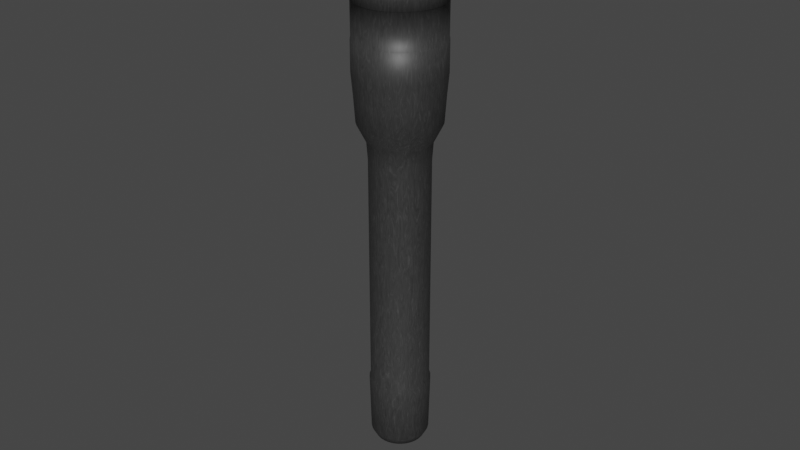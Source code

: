 # Source: Flashlight.blend  (saved by Blender 4.0.36; exported with 4.5.12 LTS)
import bpy
from mathutils import Matrix  # noqa: F401  (used for matrix-valued properties, if any)

bpy.ops.wm.read_factory_settings(use_empty=True)
scene = bpy.context.scene
scene.name = 'Scene'

# ---- collections
col_collection = bpy.data.collections.new('Collection'); scene.collection.children.link(col_collection)

# ---- images (referenced by path relative to the original .blend; pixels are not part of the script)
import os
ASSET_DIR = os.environ.get("B2B_ASSET_DIR", "")  # directory of the original .blend (textures are referenced by path, not embedded)
HERE = os.path.dirname(os.path.abspath(__file__))  # packed textures are extracted next to this script under _unpacked/

def load_image(name, relpath, width, height, colorspace="sRGB"):
    """Load a texture the original file referenced (path relative to the .blend, or extracted next to this script)."""
    p = next((c for c in (os.path.join(HERE, relpath), os.path.join(ASSET_DIR, relpath)) if relpath and os.path.exists(c)), "")
    if p:
        img = bpy.data.images.load(p, check_existing=True)
        img.name = name
    else:  # same state as the original file: an image datablock whose file is absent (Cycles renders it pink)
        img = bpy.data.images.new(name, width, height)
        img.source = "FILE"
        img.filepath = "//" + (relpath or name)
    img.colorspace_settings.name = colorspace
    return img
img_flashlight_texture = load_image('Flashlight Texture', 'Flashlight Texture.png', 1024, 1024, 'sRGB')

# ---- materials (node trees are filled in below, after node groups)
mat_flashlight_metal_material = bpy.data.materials.new('Flashlight Metal Material')
mat_flashlight_cone_material = bpy.data.materials.new('Flashlight Cone Material')

# ---- material node trees
mat_flashlight_metal_material.use_nodes = True; mat_flashlight_metal_material.node_tree.nodes.clear()
_N = mat_flashlight_metal_material.node_tree.nodes; _L = mat_flashlight_metal_material.node_tree.links
n0 = _N.new('ShaderNodeBsdfPrincipled'); n0.name = 'Principled BSDF'; n0.location = (10, 300)
n0.distribution = 'GGX'
n0.subsurface_method = 'RANDOM_WALK_SKIN'
n0.inputs[3].default_value = 1.45
n0.inputs[27].default_value = (0.0, 0.0, 0.0, 1.0)
n0.inputs[28].default_value = 1.0
n1 = _N.new('ShaderNodeOutputMaterial'); n1.name = 'Material Output'; n1.location = (300, 300)
n2 = _N.new('ShaderNodeTexNoise'); n2.name = 'Noise Texture'; n2.location = (-704, 222)
n2.inputs[2].default_value = 17.0
n2.inputs[3].default_value = 15.0
n2.inputs[4].default_value = 0.68
n2.inputs[8].default_value = 3.5
n3 = _N.new('ShaderNodeValToRGB'); n3.name = 'ColorRamp'; n3.location = (-396, 226)
while len(n3.color_ramp.elements) > 1: n3.color_ramp.elements.remove(n3.color_ramp.elements[-1])
n3.color_ramp.elements[0].position = 0.0; n3.color_ramp.elements[0].color = (0.0, 0.0, 0.0, 1.0)
_e = n3.color_ramp.elements.new(0.54); _e.color = (0.03779, 0.03779, 0.03779, 1.0)
_e = n3.color_ramp.elements.new(0.9055); _e.color = (0.1034, 0.1034, 0.1034, 1.0)
n4 = _N.new('ShaderNodeTexImage'); n4.name = 'Image Texture'; n4.location = (-522, -1)
n4.image = img_flashlight_texture
_L.new(n0.outputs[0], n1.inputs[0])
_L.new(n2.outputs[1], n3.inputs[0])
_L.new(n3.outputs[0], n0.inputs[0])
n1.is_active_output = True
mat_flashlight_cone_material.use_nodes = True; mat_flashlight_cone_material.node_tree.nodes.clear()
_N = mat_flashlight_cone_material.node_tree.nodes; _L = mat_flashlight_cone_material.node_tree.links
n0 = _N.new('ShaderNodeBsdfPrincipled'); n0.name = 'Principled BSDF'; n0.location = (10, 300)
n0.inputs[0].default_value = (0.8002, 0.5435, 0.0, 1.0)
n0.inputs[3].default_value = 1.45
n1 = _N.new('ShaderNodeOutputMaterial'); n1.name = 'Material Output'; n1.location = (300, 300)
_L.new(n0.outputs[0], n1.inputs[0])
n1.is_active_output = True

# ---- world
world_world = bpy.data.worlds.new('World'); scene.world = world_world
world_world.use_nodes = True; world_world.node_tree.nodes.clear()
_N = world_world.node_tree.nodes; _L = world_world.node_tree.links
n0 = _N.new('ShaderNodeOutputWorld'); n0.name = 'World Output'; n0.location = (300, 300)
n1 = _N.new('ShaderNodeBackground'); n1.name = 'Background'; n1.location = (10, 300)
n1.inputs[0].default_value = (0.05088, 0.05088, 0.05088, 1.0)
_L.new(n1.outputs[0], n0.inputs[0])
n0.is_active_output = True
world_world.color = (0.05088, 0.05088, 0.05088)
world_world.use_sun_shadow = False
world_world.sun_shadow_jitter_overblur = 0.0

# ---- meshes
me_cylinder = bpy.data.meshes.new('Cylinder')
me_cylinder.from_pydata([(-9.498e-09, 0.009076, -0.03619), (-9.506e-09, 0.00954, 0.06196), (0.001771, 0.008901, -0.03619), (0.001861, 0.009357, 0.06196), (0.003473, 0.008385, -0.03619), (0.003651, 0.008814, 0.06196), (0.005042, 0.007546, -0.03619), (0.0053, 0.007932, 0.06196), (0.006417, 0.006417, -0.03619), (0.006746, 0.006746, 0.06196), (0.007546, 0.005042, -0.03619), (0.007932, 0.0053, 0.06196), (0.008385, 0.003473, -0.03619), (0.008814, 0.003651, 0.06196), (0.008901, 0.001771, -0.03619), (0.009357, 0.001861, 0.06196), (0.009076, -6.906e-10, -0.03619), (0.00954, -7.081e-10, 0.06196), (0.008901, -0.001771, -0.03619), (0.009357, -0.001861, 0.06196), (0.008385, -0.003473, -0.03619), (0.008814, -0.003651, 0.06196), (0.007546, -0.005042, -0.03619), (0.007932, -0.0053, 0.06196), (0.006417, -0.006417, -0.03619), (0.006746, -0.006746, 0.06196), (0.005042, -0.007546, -0.03619), (0.0053, -0.007932, 0.06196), (0.003473, -0.008385, -0.03619), (0.003651, -0.008814, 0.06196), (0.001771, -0.008901, -0.03619), (0.001861, -0.009357, 0.06196), (-1.029e-08, -0.009076, -0.03619), (-1.034e-08, -0.00954, 0.06196), (-0.001771, -0.008901, -0.03619), (-0.001861, -0.009357, 0.06196), (-0.003473, -0.008385, -0.03619), (-0.003651, -0.008814, 0.06196), (-0.005042, -0.007546, -0.03619), (-0.0053, -0.007932, 0.06196), (-0.006417, -0.006417, -0.03619), (-0.006746, -0.006746, 0.06196), (-0.007546, -0.005042, -0.03619), (-0.007932, -0.0053, 0.06196), (-0.008385, -0.003473, -0.03619), (-0.008814, -0.003651, 0.06196), (-0.008901, -0.001771, -0.03619), (-0.009357, -0.001861, 0.06196), (-0.009076, -1.856e-10, -0.03619), (-0.00954, -1.773e-10, 0.06196), (-0.008901, 0.001771, -0.03619), (-0.009357, 0.001861, 0.06196), (-0.008385, 0.003473, -0.03619), (-0.008814, 0.003651, 0.06196), (-0.007546, 0.005042, -0.03619), (-0.007932, 0.0053, 0.06196), (-0.006417, 0.006417, -0.03619), (-0.006746, 0.006746, 0.06196), (-0.005042, 0.007546, -0.03619), (-0.0053, 0.007932, 0.06196), (-0.003473, 0.008385, -0.03619), (-0.003651, 0.008814, 0.06196), (-0.001771, 0.008901, -0.03619), (-0.001861, 0.009357, 0.06196), (-1.031e-08, 0.01244, 0.06775), (0.002427, 0.0122, 0.06775), (0.004761, 0.0115, 0.06775), (0.006913, 0.01035, 0.06775), (0.008798, 0.008798, 0.06775), (0.01035, 0.006913, 0.06775), (0.0115, 0.004762, 0.06775), (0.0122, 0.002427, 0.06775), (0.01244, -8.172e-10, 0.06775), (0.0122, -0.002427, 0.06775), (0.0115, -0.004762, 0.06775), (0.01035, -0.006913, 0.06775), (0.008798, -0.008798, 0.06775), (0.006913, -0.01035, 0.06775), (0.004761, -0.0115, 0.06775), (0.002427, -0.0122, 0.06775), (-1.14e-08, -0.01244, 0.06775), (-0.002427, -0.0122, 0.06775), (-0.004762, -0.0115, 0.06775), (-0.006913, -0.01035, 0.06775), (-0.008798, -0.008798, 0.06775), (-0.01035, -0.006913, 0.06775), (-0.0115, -0.004762, 0.06775), (-0.0122, -0.002427, 0.06775), (-0.01244, -1.25e-10, 0.06775), (-0.0122, 0.002427, 0.06775), (-0.0115, 0.004762, 0.06775), (-0.01035, 0.006913, 0.06775), (-0.008798, 0.008798, 0.06775), (-0.006913, 0.01035, 0.06775), (-0.004762, 0.0115, 0.06775), (-0.002427, 0.0122, 0.06775), (-1.439e-08, 0.013, 0.07592), (0.002537, 0.01275, 0.07592), (0.004976, 0.01201, 0.07592), (0.007224, 0.01081, 0.07592), (0.009194, 0.009194, 0.07592), (0.01081, 0.007224, 0.07592), (0.01201, 0.004976, 0.07592), (0.01275, 0.002537, 0.07592), (0.013, -8.435e-10, 0.07592), (0.01275, -0.002537, 0.07592), (0.01201, -0.004976, 0.07592), (0.01081, -0.007224, 0.07592), (0.009194, -0.009194, 0.07592), (0.007224, -0.01081, 0.07592), (0.004976, -0.01201, 0.07592), (0.002537, -0.01275, 0.07592), (-1.553e-08, -0.013, 0.07592), (-0.002537, -0.01275, 0.07592), (-0.004976, -0.01201, 0.07592), (-0.007224, -0.01081, 0.07592), (-0.009194, -0.009194, 0.07592), (-0.01081, -0.007224, 0.07592), (-0.01201, -0.004976, 0.07592), (-0.01275, -0.002537, 0.07592), (-0.013, -1.201e-10, 0.07592), (-0.01275, 0.002537, 0.07592), (-0.01201, 0.004976, 0.07592), (-0.01081, 0.007224, 0.07592), (-0.009194, 0.009194, 0.07592), (-0.007224, 0.01081, 0.07592), (-0.004976, 0.01201, 0.07592), (-0.002537, 0.01275, 0.07592), (-1.674e-08, 0.01359, 0.08257), (0.002651, 0.01333, 0.08257), (0.005201, 0.01256, 0.08257), (0.00755, 0.0113, 0.08257), (0.009609, 0.009609, 0.08257), (0.0113, 0.00755, 0.08257), (0.01256, 0.005201, 0.08257), (0.01333, 0.002651, 0.08257), (0.01359, -8.54e-10, 0.08257), (0.01333, -0.002651, 0.08257), (0.01256, -0.005201, 0.08257), (0.0113, -0.00755, 0.08257), (0.009609, -0.009609, 0.08257), (0.00755, -0.0113, 0.08257), (0.005201, -0.01256, 0.08257), (0.002651, -0.01333, 0.08257), (-1.793e-08, -0.01359, 0.08257), (-0.002651, -0.01333, 0.08257), (-0.005201, -0.01256, 0.08257), (-0.00755, -0.0113, 0.08257), (-0.009609, -0.009609, 0.08257), (-0.0113, -0.00755, 0.08257), (-0.01256, -0.005201, 0.08257), (-0.01333, -0.002651, 0.08257), (-0.01359, -9.791e-11, 0.08257), (-0.01333, 0.002651, 0.08257), (-0.01256, 0.005201, 0.08257), (-0.0113, 0.00755, 0.08257), (-0.009609, 0.009609, 0.08257), (-0.00755, 0.0113, 0.08257), (-0.005201, 0.01256, 0.08257), (-0.002651, 0.01333, 0.08257), (-1.702e-08, 0.01359, 0.09188), (0.002651, 0.01333, 0.09188), (0.005201, 0.01256, 0.09188), (0.00755, 0.0113, 0.09188), (0.009609, 0.009609, 0.09188), (0.0113, 0.00755, 0.09188), (0.01256, 0.005201, 0.09188), (0.01333, 0.002651, 0.09188), (0.01359, -8.54e-10, 0.09188), (0.01333, -0.002651, 0.09188), (0.01256, -0.005201, 0.09188), (0.0113, -0.00755, 0.09188), (0.009609, -0.009609, 0.09188), (0.00755, -0.0113, 0.09188), (0.005201, -0.01256, 0.09188), (0.002651, -0.01333, 0.09188), (-1.82e-08, -0.01359, 0.09188), (-0.002651, -0.01333, 0.09188), (-0.005201, -0.01256, 0.09188), (-0.00755, -0.0113, 0.09188), (-0.009609, -0.009609, 0.09188), (-0.0113, -0.00755, 0.09188), (-0.01256, -0.005201, 0.09188), (-0.01333, -0.002651, 0.09188), (-0.01359, -9.791e-11, 0.09188), (-0.01333, 0.002651, 0.09188), (-0.01256, 0.005201, 0.09188), (-0.0113, 0.00755, 0.09188), (-0.009609, 0.009609, 0.09188), (-0.00755, 0.0113, 0.09188), (-0.005201, 0.01256, 0.09188), (-0.002651, 0.01333, 0.09188), (-1.456e-08, 0.01359, 0.1028), (0.002651, 0.01333, 0.1028), (0.005201, 0.01256, 0.1028), (0.00755, 0.0113, 0.1028), (0.009609, 0.009609, 0.1028), (0.0113, 0.00755, 0.1028), (0.01256, 0.005201, 0.1028), (0.01333, 0.002651, 0.1028), (0.01359, -8.54e-10, 0.1028), (0.01333, -0.002651, 0.1028), (0.01256, -0.005201, 0.1028), (0.0113, -0.00755, 0.1028), (0.009609, -0.009609, 0.1028), (0.00755, -0.0113, 0.1028), (0.005201, -0.01256, 0.1028), (0.002651, -0.01333, 0.1028), (-1.575e-08, -0.01359, 0.1028), (-0.002651, -0.01333, 0.1028), (-0.005201, -0.01256, 0.1028), (-0.00755, -0.0113, 0.1028), (-0.009609, -0.009609, 0.1028), (-0.0113, -0.00755, 0.1028), (-0.01256, -0.005201, 0.1028), (-0.01333, -0.002651, 0.1028), (-0.01359, -9.791e-11, 0.1028), (-0.01333, 0.002651, 0.1028), (-0.01256, 0.005201, 0.1028), (-0.0113, 0.00755, 0.1028), (-0.009609, 0.009609, 0.1028), (-0.00755, 0.0113, 0.1028), (-0.005201, 0.01256, 0.1028), (-0.002651, 0.01333, 0.1028), (-1.508e-08, 0.01359, 0.1114), (0.002651, 0.01333, 0.1114), (0.005201, 0.01256, 0.1114), (0.00755, 0.0113, 0.1114), (0.009609, 0.009609, 0.1114), (0.0113, 0.00755, 0.1114), (0.01256, 0.005201, 0.1114), (0.01333, 0.002651, 0.1114), (0.01359, -8.54e-10, 0.1114), (0.01333, -0.002651, 0.1114), (0.01256, -0.005201, 0.1114), (0.0113, -0.00755, 0.1114), (0.009609, -0.009609, 0.1114), (0.00755, -0.0113, 0.1114), (0.005201, -0.01256, 0.1114), (0.002651, -0.01333, 0.1114), (-1.626e-08, -0.01359, 0.1114), (-0.002651, -0.01333, 0.1114), (-0.005201, -0.01256, 0.1114), (-0.00755, -0.0113, 0.1114), (-0.009609, -0.009609, 0.1114), (-0.0113, -0.00755, 0.1114), (-0.01256, -0.005201, 0.1114), (-0.01333, -0.002651, 0.1114), (-0.01359, -9.791e-11, 0.1114), (-0.01333, 0.002651, 0.1114), (-0.01256, 0.005201, 0.1114), (-0.0113, 0.00755, 0.1114), (-0.009609, 0.009609, 0.1114), (-0.00755, 0.0113, 0.1114), (-0.005201, 0.01256, 0.1114), (-0.002651, 0.01333, 0.1114), (0.00262, 0.01317, 0.09194), (-1.701e-08, 0.01343, 0.09194), (0.005139, 0.01241, 0.09194), (0.007461, 0.01117, 0.09194), (0.009496, 0.009496, 0.09194), (0.01117, 0.007461, 0.09194), (0.01241, 0.005139, 0.09194), (0.01317, 0.00262, 0.09194), (0.01343, -8.497e-10, 0.09194), (0.01317, -0.00262, 0.09194), (0.01241, -0.005139, 0.09194), (0.01117, -0.007461, 0.09194), (0.009496, -0.009496, 0.09194), (0.007461, -0.01117, 0.09194), (0.005139, -0.01241, 0.09194), (0.00262, -0.01317, 0.09194), (-1.818e-08, -0.01343, 0.09194), (-0.00262, -0.01317, 0.09194), (-0.005139, -0.01241, 0.09194), (-0.007461, -0.01117, 0.09194), (-0.009496, -0.009496, 0.09194), (-0.01117, -0.007461, 0.09194), (-0.01241, -0.005139, 0.09194), (-0.01317, -0.00262, 0.09194), (-0.01343, -1.026e-10, 0.09194), (-0.01317, 0.00262, 0.09194), (-0.01241, 0.005139, 0.09194), (-0.01117, 0.007461, 0.09194), (-0.009496, 0.009496, 0.09194), (-0.007461, 0.01117, 0.09194), (-0.005139, 0.01241, 0.09194), (-0.00262, 0.01317, 0.09194), (0.00262, 0.01317, 0.1027), (-1.458e-08, 0.01343, 0.1027), (0.005139, 0.01241, 0.1027), (0.007461, 0.01117, 0.1027), (0.009496, 0.009496, 0.1027), (0.01117, 0.007461, 0.1027), (0.01241, 0.005139, 0.1027), (0.01317, 0.00262, 0.1027), (0.01343, -8.497e-10, 0.1027), (0.01317, -0.00262, 0.1027), (0.01241, -0.005139, 0.1027), (0.01117, -0.007461, 0.1027), (0.009496, -0.009496, 0.1027), (0.007461, -0.01117, 0.1027), (0.005139, -0.01241, 0.1027), (0.00262, -0.01317, 0.1027), (-1.576e-08, -0.01343, 0.1027), (-0.00262, -0.01317, 0.1027), (-0.005139, -0.01241, 0.1027), (-0.007461, -0.01117, 0.1027), (-0.009496, -0.009496, 0.1027), (-0.01117, -0.007461, 0.1027), (-0.01241, -0.005139, 0.1027), (-0.01317, -0.00262, 0.1027), (-0.01343, -1.026e-10, 0.1027), (-0.01317, 0.00262, 0.1027), (-0.01241, 0.005139, 0.1027), (-0.01117, 0.007461, 0.1027), (-0.009496, 0.009496, 0.1027), (-0.007461, 0.01117, 0.1027), (-0.005139, 0.01241, 0.1027), (-0.00262, 0.01317, 0.1027), (-9.506e-09, 0.00954, -0.01748), (0.001861, 0.009357, -0.01748), (0.003651, 0.008814, -0.01748), (0.0053, 0.007932, -0.01748), (0.006746, 0.006746, -0.01748), (0.007932, 0.0053, -0.01748), (0.008814, 0.003651, -0.01748), (0.009357, 0.001861, -0.01748), (0.00954, -7.081e-10, -0.01748), (0.009357, -0.001861, -0.01748), (0.008814, -0.003651, -0.01748), (0.007932, -0.0053, -0.01748), (0.006746, -0.006746, -0.01748), (0.0053, -0.007932, -0.01748), (0.003651, -0.008814, -0.01748), (0.001861, -0.009357, -0.01748), (-1.034e-08, -0.00954, -0.01748), (-0.001861, -0.009357, -0.01748), (-0.003651, -0.008814, -0.01748), (-0.0053, -0.007932, -0.01748), (-0.006746, -0.006746, -0.01748), (-0.007932, -0.0053, -0.01748), (-0.008814, -0.003651, -0.01748), (-0.009357, -0.001861, -0.01748), (-0.00954, -1.773e-10, -0.01748), (-0.009357, 0.001861, -0.01748), (-0.008814, 0.003651, -0.01748), (-0.007932, 0.0053, -0.01748), (-0.006746, 0.006746, -0.01748), (-0.0053, 0.007932, -0.01748), (-0.003651, 0.008814, -0.01748), (-0.001861, 0.009357, -0.01748), (-9.597e-09, 0.007752, -0.03862), (0.001512, 0.007603, -0.03862), (0.002967, 0.007162, -0.03862), (0.004307, 0.006446, -0.03862), (0.005482, 0.005482, -0.03862), (0.006446, 0.004307, -0.03862), (0.007162, 0.002967, -0.03862), (0.007603, 0.001512, -0.03862), (0.007752, -5.836e-10, -0.03862), (0.007603, -0.001512, -0.03862), (0.007162, -0.002967, -0.03862), (0.006446, -0.004307, -0.03862), (0.005482, -0.005482, -0.03862), (0.004307, -0.006446, -0.03862), (0.002967, -0.007162, -0.03862), (0.001512, -0.007603, -0.03862), (-1.027e-08, -0.007752, -0.03862), (-0.001512, -0.007603, -0.03862), (-0.002967, -0.007162, -0.03862), (-0.004307, -0.006446, -0.03862), (-0.005482, -0.005482, -0.03862), (-0.006446, -0.004307, -0.03862), (-0.007162, -0.002967, -0.03862), (-0.007603, -0.001512, -0.03862), (-0.007752, -1.523e-10, -0.03862), (-0.007603, 0.001512, -0.03862), (-0.007162, 0.002967, -0.03862), (-0.006446, 0.004307, -0.03862), (-0.005482, 0.005482, -0.03862), (-0.004307, 0.006446, -0.03862), (-0.002967, 0.007162, -0.03862), (-0.001512, 0.007603, -0.03862), (-9.599e-09, 0.004999, -0.04023), (0.0009752, 0.004903, -0.04023), (0.001913, 0.004618, -0.04023), (0.002777, 0.004156, -0.04023), (0.003535, 0.003535, -0.04023), (0.004156, 0.002777, -0.04023), (0.004618, 0.001913, -0.04023), (0.004903, 0.0009752, -0.04023), (0.004999, -4.379e-10, -0.04023), (0.004903, -0.0009752, -0.04023), (0.004618, -0.001913, -0.04023), (0.004156, -0.002777, -0.04023), (0.003535, -0.003535, -0.04023), (0.002777, -0.004156, -0.04023), (0.001913, -0.004618, -0.04023), (0.0009752, -0.004903, -0.04023), (-1.004e-08, -0.004999, -0.04023), (-0.0009752, -0.004903, -0.04023), (-0.001913, -0.004618, -0.04023), (-0.002777, -0.004156, -0.04023), (-0.003535, -0.003535, -0.04023), (-0.004156, -0.002777, -0.04023), (-0.004618, -0.001913, -0.04023), (-0.004903, -0.0009752, -0.04023), (-0.004999, -1.598e-10, -0.04023), (-0.004903, 0.0009752, -0.04023), (-0.004618, 0.001913, -0.04023), (-0.004156, 0.002777, -0.04023), (-0.003535, 0.003535, -0.04023), (-0.002777, 0.004156, -0.04023), (-0.001913, 0.004618, -0.04023), (-0.0009752, 0.004903, -0.04023), (-9.048e-09, 0.002399, -0.041), (0.000468, 0.002353, -0.041), (0.000918, 0.002216, -0.041), (0.001333, 0.001995, -0.041), (0.001696, 0.001696, -0.041), (0.001995, 0.001333, -0.041), (0.002216, 0.000918, -0.041), (0.002353, 0.000468, -0.041), (0.002399, -2.48e-10, -0.041), (0.002353, -0.000468, -0.041), (0.002216, -0.000918, -0.041), (0.001995, -0.001333, -0.041), (0.001696, -0.001696, -0.041), (0.001333, -0.001995, -0.041), (0.000918, -0.002216, -0.041), (0.000468, -0.002353, -0.041), (-9.258e-09, -0.002399, -0.041), (-0.000468, -0.002353, -0.041), (-0.000918, -0.002216, -0.041), (-0.001333, -0.001995, -0.041), (-0.001696, -0.001696, -0.041), (-0.001995, -0.001333, -0.041), (-0.002216, -0.000918, -0.041), (-0.002353, -0.000468, -0.041), (-0.002399, -1.145e-10, -0.041), (-0.002353, 0.000468, -0.041), (-0.002216, 0.000918, -0.041), (-0.001995, 0.001333, -0.041), (-0.001696, 0.001696, -0.041), (-0.001333, 0.001995, -0.041), (-0.000918, 0.002216, -0.041), (-0.000468, 0.002353, -0.041), (0.001783, 0.008966, 0.05645), (-9.503e-09, 0.009141, 0.05645), (-9.503e-09, 0.009141, -0.01638), (0.003498, 0.008445, 0.05645), (0.005079, 0.007601, 0.05645), (0.006464, 0.006464, 0.05645), (0.007601, 0.005079, 0.05645), (0.008445, 0.003498, 0.05645), (0.008966, 0.001783, 0.05645), (0.009141, -6.967e-10, 0.05645), (0.008966, -0.001783, 0.05645), (0.008445, -0.003498, 0.05645), (0.007601, -0.005079, 0.05645), (0.006464, -0.006464, 0.05645), (0.005079, -0.007601, 0.05645), (0.003498, -0.008445, 0.05645), (0.001783, -0.008966, 0.05645), (-1.03e-08, -0.009141, 0.05645), (-0.001783, -0.008966, 0.05645), (-0.003498, -0.008445, 0.05645), (-0.005079, -0.007601, 0.05645), (-0.006464, -0.006464, 0.05645), (-0.007601, -0.005079, 0.05645), (-0.008445, -0.003498, 0.05645), (-0.008966, -0.001783, 0.05645), (-0.009141, -1.881e-10, 0.05645), (-0.008966, 0.001783, 0.05645), (-0.008445, 0.003498, 0.05645), (-0.007601, 0.005079, 0.05645), (-0.006464, 0.006464, 0.05645), (-0.005079, 0.007601, 0.05645), (-0.003498, 0.008445, 0.05645), (-0.001783, 0.008966, 0.05645), (0.001783, 0.008966, -0.01638), (0.003498, 0.008445, -0.01638), (0.005079, 0.007601, -0.01638), (0.006464, 0.006464, -0.01638), (0.007601, 0.005079, -0.01638), (0.008445, 0.003498, -0.01638), (0.008966, 0.001783, -0.01638), (0.009141, -6.967e-10, -0.01638), (0.008966, -0.001783, -0.01638), (0.008445, -0.003498, -0.01638), (0.007601, -0.005079, -0.01638), (0.006464, -0.006464, -0.01638), (0.005079, -0.007601, -0.01638), (0.003498, -0.008445, -0.01638), (0.001783, -0.008966, -0.01638), (-1.03e-08, -0.009141, -0.01638), (-0.001783, -0.008966, -0.01638), (-0.003498, -0.008445, -0.01638), (-0.005079, -0.007601, -0.01638), (-0.006464, -0.006464, -0.01638), (-0.007601, -0.005079, -0.01638), (-0.008445, -0.003498, -0.01638), (-0.008966, -0.001783, -0.01638), (-0.009141, -1.881e-10, -0.01638), (-0.008966, 0.001783, -0.01638), (-0.008445, 0.003498, -0.01638), (-0.007601, 0.005079, -0.01638), (-0.006464, 0.006464, -0.01638), (-0.005079, 0.007601, -0.01638), (-0.003498, 0.008445, -0.01638), (-0.001783, 0.008966, -0.01638), (0.002463, 0.01238, 0.1114), (-1.507e-08, 0.01262, 0.1114), (0.004831, 0.01166, 0.1114), (0.007014, 0.0105, 0.1114), (0.008927, 0.008927, 0.1114), (0.0105, 0.007014, 0.1114), (0.01166, 0.004831, 0.1114), (0.01238, 0.002463, 0.1114), (0.01262, -8.264e-10, 0.1114), (0.01238, -0.002463, 0.1114), (0.01166, -0.004831, 0.1114), (0.0105, -0.007014, 0.1114), (0.008927, -0.008927, 0.1114), (0.007014, -0.0105, 0.1114), (0.004831, -0.01166, 0.1114), (0.002463, -0.01238, 0.1114), (-1.617e-08, -0.01262, 0.1114), (-0.002463, -0.01238, 0.1114), (-0.004831, -0.01166, 0.1114), (-0.007014, -0.0105, 0.1114), (-0.008927, -0.008927, 0.1114), (-0.0105, -0.007014, 0.1114), (-0.01166, -0.004831, 0.1114), (-0.01238, -0.002463, 0.1114), (-0.01262, -1.24e-10, 0.1114), (-0.01238, 0.002463, 0.1114), (-0.01166, 0.004831, 0.1114), (-0.0105, 0.007014, 0.1114), (-0.008927, 0.008927, 0.1114), (-0.007014, 0.0105, 0.1114), (-0.004831, 0.01166, 0.1114), (-0.002463, 0.01238, 0.1114), (0.002463, 0.01238, 0.09993), (-1.586e-08, 0.01262, 0.09993), (0.004831, 0.01166, 0.09993), (0.007014, 0.0105, 0.09993), (0.008927, 0.008927, 0.09993), (0.0105, 0.007014, 0.09993), (0.01166, 0.004831, 0.09993), (0.01238, 0.002463, 0.09993), (0.01262, -8.264e-10, 0.09993), (0.01238, -0.002463, 0.09993), (0.01166, -0.004831, 0.09993), (0.0105, -0.007014, 0.09993), (0.008927, -0.008927, 0.09993), (0.007014, -0.0105, 0.09993), (0.004831, -0.01166, 0.09993), (0.002463, -0.01238, 0.09993), (-1.697e-08, -0.01262, 0.09993), (-0.002463, -0.01238, 0.09993), (-0.004831, -0.01166, 0.09993), (-0.007014, -0.0105, 0.09993), (-0.008927, -0.008927, 0.09993), (-0.0105, -0.007014, 0.09993), (-0.01166, -0.004831, 0.09993), (-0.01238, -0.002463, 0.09993), (-0.01262, -1.24e-10, 0.09993), (-0.01238, 0.002463, 0.09993), (-0.01166, 0.004831, 0.09993), (-0.0105, 0.007014, 0.09993), (-0.008927, 0.008927, 0.09993), (-0.007014, 0.0105, 0.09993), (-0.004831, 0.01166, 0.09993), (-0.002463, 0.01238, 0.09993)], [], [(330, 329, 489, 490), (39, 41, 469, 468), (331, 330, 490, 491), (21, 23, 460, 459), (3, 5, 451, 448), (332, 331, 491, 492), (55, 57, 477, 476), (333, 332, 492, 493), (37, 39, 468, 467), (334, 333, 493, 494), (19, 21, 459, 458), (335, 334, 494, 495), (53, 55, 476, 475), (336, 335, 495, 496), (1, 3, 448, 449), (35, 37, 467, 466), (337, 336, 496, 497), (17, 19, 458, 457), (338, 337, 497, 498), (51, 53, 475, 474), (339, 338, 498, 499), (33, 35, 466, 465), (340, 339, 499, 500), (15, 17, 457, 456), (341, 340, 500, 501), (49, 51, 474, 473), (342, 341, 501, 502), (31, 33, 465, 464), (343, 342, 502, 503), (13, 15, 456, 455), (29, 27, 77, 78), (344, 343, 503, 504), (47, 49, 473, 472), (8, 10, 357, 356), (77, 76, 108, 109), (47, 45, 86, 87), (3, 1, 64, 65), (1, 63, 95, 64), (21, 19, 73, 74), (39, 37, 82, 83), (57, 55, 91, 92), (13, 11, 69, 70), (31, 29, 78, 79), (49, 47, 87, 88), (5, 3, 65, 66), (23, 21, 74, 75), (41, 39, 83, 84), (59, 57, 92, 93), (15, 13, 70, 71), (33, 31, 79, 80), (51, 49, 88, 89), (7, 5, 66, 67), (25, 23, 75, 76), (43, 41, 84, 85), (61, 59, 93, 94), (17, 15, 71, 72), (35, 33, 80, 81), (53, 51, 89, 90), (9, 7, 67, 68), (27, 25, 76, 77), (45, 43, 85, 86), (63, 61, 94, 95), (19, 17, 72, 73), (37, 35, 81, 82), (55, 53, 90, 91), (11, 9, 68, 69), (112, 111, 143, 144), (91, 90, 122, 123), (78, 77, 109, 110), (65, 64, 96, 97), (92, 91, 123, 124), (79, 78, 110, 111), (66, 65, 97, 98), (93, 92, 124, 125), (80, 79, 111, 112), (67, 66, 98, 99), (94, 93, 125, 126), (81, 80, 112, 113), (68, 67, 99, 100), (95, 94, 126, 127), (82, 81, 113, 114), (69, 68, 100, 101), (64, 95, 127, 96), (83, 82, 114, 115), (70, 69, 101, 102), (84, 83, 115, 116), (71, 70, 102, 103), (85, 84, 116, 117), (72, 71, 103, 104), (86, 85, 117, 118), (73, 72, 104, 105), (87, 86, 118, 119), (74, 73, 105, 106), (88, 87, 119, 120), (75, 74, 106, 107), (89, 88, 120, 121), (76, 75, 107, 108), (90, 89, 121, 122), (147, 146, 178, 179), (99, 98, 130, 131), (126, 125, 157, 158), (113, 112, 144, 145), (100, 99, 131, 132), (127, 126, 158, 159), (114, 113, 145, 146), (101, 100, 132, 133), (96, 127, 159, 128), (115, 114, 146, 147), (102, 101, 133, 134), (116, 115, 147, 148), (103, 102, 134, 135), (117, 116, 148, 149), (104, 103, 135, 136), (118, 117, 149, 150), (105, 104, 136, 137), (119, 118, 150, 151), (106, 105, 137, 138), (120, 119, 151, 152), (107, 106, 138, 139), (121, 120, 152, 153), (108, 107, 139, 140), (122, 121, 153, 154), (109, 108, 140, 141), (123, 122, 154, 155), (110, 109, 141, 142), (97, 96, 128, 129), (124, 123, 155, 156), (111, 110, 142, 143), (98, 97, 129, 130), (125, 124, 156, 157), (220, 221, 317, 316), (134, 133, 165, 166), (148, 147, 179, 180), (135, 134, 166, 167), (149, 148, 180, 181), (136, 135, 167, 168), (150, 149, 181, 182), (137, 136, 168, 169), (151, 150, 182, 183), (138, 137, 169, 170), (152, 151, 183, 184), (139, 138, 170, 171), (153, 152, 184, 185), (140, 139, 171, 172), (154, 153, 185, 186), (141, 140, 172, 173), (155, 154, 186, 187), (142, 141, 173, 174), (129, 128, 160, 161), (156, 155, 187, 188), (143, 142, 174, 175), (130, 129, 161, 162), (157, 156, 188, 189), (144, 143, 175, 176), (131, 130, 162, 163), (158, 157, 189, 190), (145, 144, 176, 177), (132, 131, 163, 164), (159, 158, 190, 191), (146, 145, 177, 178), (133, 132, 164, 165), (128, 159, 191, 160), (217, 216, 248, 249), (174, 173, 269, 270), (193, 194, 290, 288), (219, 220, 316, 315), (173, 172, 268, 269), (192, 193, 288, 289), (218, 219, 315, 314), (172, 171, 267, 268), (217, 218, 314, 313), (171, 170, 266, 267), (216, 217, 313, 312), (170, 169, 265, 266), (215, 216, 312, 311), (169, 168, 264, 265), (214, 215, 311, 310), (168, 167, 263, 264), (213, 214, 310, 309), (167, 166, 262, 263), (212, 213, 309, 308), (166, 165, 261, 262), (160, 191, 287, 257), (211, 212, 308, 307), (165, 164, 260, 261), (191, 190, 286, 287), (210, 211, 307, 306), (164, 163, 259, 260), (190, 189, 285, 286), (209, 210, 306, 305), (163, 162, 258, 259), (189, 188, 284, 285), (208, 209, 305, 304), (162, 161, 256, 258), (237, 236, 524, 525), (204, 203, 235, 236), (218, 217, 249, 250), (205, 204, 236, 237), (219, 218, 250, 251), (206, 205, 237, 238), (193, 192, 224, 225), (220, 219, 251, 252), (207, 206, 238, 239), (194, 193, 225, 226), (221, 220, 252, 253), (208, 207, 239, 240), (195, 194, 226, 227), (222, 221, 253, 254), (209, 208, 240, 241), (196, 195, 227, 228), (223, 222, 254, 255), (210, 209, 241, 242), (197, 196, 228, 229), (192, 223, 255, 224), (211, 210, 242, 243), (198, 197, 229, 230), (212, 211, 243, 244), (199, 198, 230, 231), (213, 212, 244, 245), (200, 199, 231, 232), (214, 213, 245, 246), (201, 200, 232, 233), (215, 214, 246, 247), (202, 201, 233, 234), (216, 215, 247, 248), (203, 202, 234, 235), (278, 277, 309, 310), (265, 264, 296, 297), (279, 278, 310, 311), (266, 265, 297, 298), (280, 279, 311, 312), (267, 266, 298, 299), (281, 280, 312, 313), (268, 267, 299, 300), (282, 281, 313, 314), (269, 268, 300, 301), (283, 282, 314, 315), (270, 269, 301, 302), (256, 257, 289, 288), (284, 283, 315, 316), (271, 270, 302, 303), (258, 256, 288, 290), (285, 284, 316, 317), (272, 271, 303, 304), (259, 258, 290, 291), (286, 285, 317, 318), (273, 272, 304, 305), (260, 259, 291, 292), (287, 286, 318, 319), (274, 273, 305, 306), (261, 260, 292, 293), (257, 287, 319, 289), (275, 274, 306, 307), (262, 261, 293, 294), (276, 275, 307, 308), (263, 262, 294, 295), (277, 276, 308, 309), (264, 263, 295, 296), (194, 195, 291, 290), (175, 174, 270, 271), (221, 222, 318, 317), (195, 196, 292, 291), (176, 175, 271, 272), (222, 223, 319, 318), (196, 197, 293, 292), (177, 176, 272, 273), (223, 192, 289, 319), (197, 198, 294, 293), (178, 177, 273, 274), (198, 199, 295, 294), (179, 178, 274, 275), (199, 200, 296, 295), (180, 179, 275, 276), (200, 201, 297, 296), (181, 180, 276, 277), (201, 202, 298, 297), (182, 181, 277, 278), (202, 203, 299, 298), (183, 182, 278, 279), (203, 204, 300, 299), (184, 183, 279, 280), (204, 205, 301, 300), (185, 184, 280, 281), (205, 206, 302, 301), (186, 185, 281, 282), (206, 207, 303, 302), (187, 186, 282, 283), (161, 160, 257, 256), (207, 208, 304, 303), (188, 187, 283, 284), (62, 351, 320, 0), (60, 350, 351, 62), (58, 349, 350, 60), (56, 348, 349, 58), (54, 347, 348, 56), (52, 346, 347, 54), (50, 345, 346, 52), (48, 344, 345, 50), (46, 343, 344, 48), (44, 342, 343, 46), (42, 341, 342, 44), (40, 340, 341, 42), (38, 339, 340, 40), (36, 338, 339, 38), (34, 337, 338, 36), (32, 336, 337, 34), (30, 335, 336, 32), (28, 334, 335, 30), (26, 333, 334, 28), (24, 332, 333, 26), (22, 331, 332, 24), (20, 330, 331, 22), (18, 329, 330, 20), (16, 328, 329, 18), (14, 327, 328, 16), (12, 326, 327, 14), (10, 325, 326, 12), (8, 324, 325, 10), (6, 323, 324, 8), (4, 322, 323, 6), (2, 321, 322, 4), (0, 320, 321, 2), (376, 377, 409, 408), (26, 28, 366, 365), (44, 46, 375, 374), (0, 2, 353, 352), (62, 0, 352, 383), (18, 20, 362, 361), (36, 38, 371, 370), (54, 56, 380, 379), (10, 12, 358, 357), (28, 30, 367, 366), (46, 48, 376, 375), (2, 4, 354, 353), (20, 22, 363, 362), (38, 40, 372, 371), (56, 58, 381, 380), (12, 14, 359, 358), (30, 32, 368, 367), (48, 50, 377, 376), (4, 6, 355, 354), (22, 24, 364, 363), (40, 42, 373, 372), (58, 60, 382, 381), (14, 16, 360, 359), (32, 34, 369, 368), (50, 52, 378, 377), (6, 8, 356, 355), (24, 26, 365, 364), (42, 44, 374, 373), (60, 62, 383, 382), (16, 18, 361, 360), (34, 36, 370, 369), (52, 54, 379, 378), (384, 385, 417, 416), (363, 364, 396, 395), (377, 378, 410, 409), (364, 365, 397, 396), (378, 379, 411, 410), (365, 366, 398, 397), (352, 353, 385, 384), (379, 380, 412, 411), (366, 367, 399, 398), (353, 354, 386, 385), (380, 381, 413, 412), (367, 368, 400, 399), (354, 355, 387, 386), (381, 382, 414, 413), (368, 369, 401, 400), (355, 356, 388, 387), (382, 383, 415, 414), (369, 370, 402, 401), (356, 357, 389, 388), (383, 352, 384, 415), (370, 371, 403, 402), (357, 358, 390, 389), (371, 372, 404, 403), (358, 359, 391, 390), (372, 373, 405, 404), (359, 360, 392, 391), (373, 374, 406, 405), (360, 361, 393, 392), (374, 375, 407, 406), (361, 362, 394, 393), (375, 376, 408, 407), (362, 363, 395, 394), (416, 417, 418, 419, 420, 421, 422, 423, 424, 425, 426, 427, 428, 429, 430, 431, 432, 433, 434, 435, 436, 437, 438, 439, 440, 441, 442, 443, 444, 445, 446, 447), (411, 412, 444, 443), (398, 399, 431, 430), (385, 386, 418, 417), (412, 413, 445, 444), (399, 400, 432, 431), (386, 387, 419, 418), (413, 414, 446, 445), (400, 401, 433, 432), (387, 388, 420, 419), (414, 415, 447, 446), (401, 402, 434, 433), (388, 389, 421, 420), (415, 384, 416, 447), (402, 403, 435, 434), (389, 390, 422, 421), (403, 404, 436, 435), (390, 391, 423, 422), (404, 405, 437, 436), (391, 392, 424, 423), (405, 406, 438, 437), (392, 393, 425, 424), (406, 407, 439, 438), (393, 394, 426, 425), (407, 408, 440, 439), (394, 395, 427, 426), (408, 409, 441, 440), (395, 396, 428, 427), (409, 410, 442, 441), (396, 397, 429, 428), (410, 411, 443, 442), (397, 398, 430, 429), (450, 449, 448, 481), (481, 448, 451, 482), (482, 451, 452, 483), (483, 452, 453, 484), (484, 453, 454, 485), (485, 454, 455, 486), (486, 455, 456, 487), (487, 456, 457, 488), (488, 457, 458, 489), (489, 458, 459, 490), (490, 459, 460, 491), (491, 460, 461, 492), (492, 461, 462, 493), (493, 462, 463, 494), (494, 463, 464, 495), (495, 464, 465, 496), (496, 465, 466, 497), (497, 466, 467, 498), (498, 467, 468, 499), (499, 468, 469, 500), (500, 469, 470, 501), (501, 470, 471, 502), (502, 471, 472, 503), (503, 472, 473, 504), (504, 473, 474, 505), (505, 474, 475, 506), (506, 475, 476, 507), (507, 476, 477, 508), (508, 477, 478, 509), (509, 478, 479, 510), (510, 479, 480, 511), (511, 480, 449, 450), (57, 59, 478, 477), (329, 328, 488, 489), (5, 7, 452, 451), (23, 25, 461, 460), (328, 327, 487, 488), (41, 43, 470, 469), (327, 326, 486, 487), (59, 61, 479, 478), (326, 325, 485, 486), (7, 9, 453, 452), (320, 351, 511, 450), (25, 27, 462, 461), (325, 324, 484, 485), (351, 350, 510, 511), (43, 45, 471, 470), (324, 323, 483, 484), (350, 349, 509, 510), (61, 63, 480, 479), (323, 322, 482, 483), (9, 11, 454, 453), (349, 348, 508, 509), (27, 29, 463, 462), (322, 321, 481, 482), (348, 347, 507, 508), (45, 47, 472, 471), (321, 320, 450, 481), (347, 346, 506, 507), (63, 1, 449, 480), (11, 13, 455, 454), (346, 345, 505, 506), (29, 31, 464, 463), (345, 344, 504, 505), (525, 524, 556, 557), (251, 250, 538, 539), (238, 237, 525, 526), (225, 224, 513, 512), (252, 251, 539, 540), (239, 238, 526, 527), (226, 225, 512, 514), (253, 252, 540, 541), (240, 239, 527, 528), (227, 226, 514, 515), (254, 253, 541, 542), (241, 240, 528, 529), (228, 227, 515, 516), (255, 254, 542, 543), (242, 241, 529, 530), (229, 228, 516, 517), (224, 255, 543, 513), (243, 242, 530, 531), (230, 229, 517, 518), (244, 243, 531, 532), (231, 230, 518, 519), (245, 244, 532, 533), (232, 231, 519, 520), (246, 245, 533, 534), (233, 232, 520, 521), (247, 246, 534, 535), (234, 233, 521, 522), (248, 247, 535, 536), (235, 234, 522, 523), (249, 248, 536, 537), (236, 235, 523, 524), (250, 249, 537, 538), (544, 545, 575, 574, 573, 572, 571, 570, 569, 568, 567, 566, 565, 564, 563, 562, 561, 560, 559, 558, 557, 556, 555, 554, 553, 552, 551, 550, 549, 548, 547, 546), (539, 538, 570, 571), (526, 525, 557, 558), (512, 513, 545, 544), (540, 539, 571, 572), (527, 526, 558, 559), (514, 512, 544, 546), (541, 540, 572, 573), (528, 527, 559, 560), (515, 514, 546, 547), (542, 541, 573, 574), (529, 528, 560, 561), (516, 515, 547, 548), (543, 542, 574, 575), (530, 529, 561, 562), (517, 516, 548, 549), (513, 543, 575, 545), (531, 530, 562, 563), (518, 517, 549, 550), (532, 531, 563, 564), (519, 518, 550, 551), (533, 532, 564, 565), (520, 519, 551, 552), (534, 533, 565, 566), (521, 520, 552, 553), (535, 534, 566, 567), (522, 521, 553, 554), (536, 535, 567, 568), (523, 522, 554, 555), (537, 536, 568, 569), (524, 523, 555, 556), (538, 537, 569, 570)])
me_cylinder.polygons.foreach_set('use_smooth', [True] * 546)
me_cylinder.polygons.foreach_set('material_index', [0, 0, 0, 0, 0, 0, 0, 0, 0, 0, 0, 0, 0, 0, 0, 0, 0, 0, 0, 0, 0, 0, 0, 0, 0, 0, 0, 0, 0, 0, 0, 0, 0, 0, 0, 0, 0, 0, 0, 0, 0, 0, 0, 0, 0, 0, 0, 0, 0, 0, 0, 0, 0, 0, 0, 0, 0, 0, 0, 0, 0, 0, 0, 0, 0, 0, 0, 0, 0, 0, 0, 0, 0, 0, 0, 0, 0, 0, 0, 0, 0, 0, 0, 0, 0, 0, 0, 0, 0, 0, 0, 0, 0, 0, 0, 0, 0, 0, 0, 0, 0, 0, 0, 0, 0, 0, 0, 0, 0, 0, 0, 0, 0, 0, 0, 0, 0, 0, 0, 0, 0, 0, 0, 0, 0, 0, 0, 0, 0, 0, 0, 0, 0, 0, 0, 0, 0, 0, 0, 0, 0, 0, 0, 0, 0, 0, 0, 0, 0, 0, 0, 0, 0, 0, 0, 0, 0, 0, 0, 0, 0, 0, 0, 0, 0, 0, 0, 0, 0, 0, 0, 0, 0, 0, 0, 0, 0, 0, 0, 0, 0, 0, 0, 0, 0, 0, 0, 0, 0, 0, 0, 0, 0, 0, 0, 0, 0, 0, 0, 0, 0, 0, 0, 0, 0, 0, 0, 0, 0, 0, 0, 0, 0, 0, 0, 0, 0, 0, 0, 0, 0, 0, 0, 0, 0, 0, 0, 0, 0, 0, 0, 0, 0, 0, 0, 0, 0, 0, 0, 0, 0, 0, 0, 0, 0, 0, 0, 0, 0, 0, 0, 0, 0, 0, 0, 0, 0, 0, 0, 0, 0, 0, 0, 0, 0, 0, 0, 0, 0, 0, 0, 0, 0, 0, 0, 0, 0, 0, 0, 0, 0, 0, 0, 0, 0, 0, 0, 0, 0, 0, 0, 0, 0, 0, 0, 0, 0, 0, 0, 0, 0, 0, 0, 0, 0, 0, 0, 0, 0, 0, 0, 0, 0, 0, 0, 0, 0, 0, 0, 0, 0, 0, 0, 0, 0, 0, 0, 0, 0, 0, 0, 0, 0, 0, 0, 0, 0, 0, 0, 0, 0, 0, 0, 0, 0, 0, 0, 0, 0, 0, 0, 0, 0, 0, 0, 0, 0, 0, 0, 0, 0, 0, 0, 0, 0, 0, 0, 0, 0, 0, 0, 0, 0, 0, 0, 0, 0, 0, 0, 0, 0, 0, 0, 0, 0, 0, 0, 0, 0, 0, 0, 0, 0, 0, 0, 0, 0, 0, 0, 0, 0, 0, 0, 0, 0, 0, 0, 0, 0, 0, 0, 0, 0, 0, 0, 0, 0, 0, 0, 0, 0, 0, 0, 0, 0, 0, 0, 0, 0, 0, 0, 0, 0, 0, 0, 0, 0, 0, 0, 0, 0, 0, 0, 0, 0, 0, 0, 0, 0, 0, 0, 0, 0, 0, 0, 0, 0, 0, 0, 0, 0, 0, 0, 0, 0, 0, 0, 0, 0, 0, 0, 0, 0, 0, 0, 0, 0, 0, 0, 0, 0, 0, 0, 0, 0, 0, 0, 0, 0, 0, 0, 0, 0, 0, 0, 0, 0, 0, 0, 0, 0, 0, 0, 0, 0, 0, 0, 0, 0, 0, 0, 0, 0, 0, 1, 0, 0, 0, 0, 0, 0, 0, 0, 0, 0, 0, 0, 0, 0, 0, 0, 0, 0, 0, 0, 0, 0, 0, 0, 0, 0, 0, 0, 0, 0, 0])
_uv = me_cylinder.uv_layers.new(name='UVMap')
_uv.uv.foreach_set('vector', [0.4354, 0.7629, 0.4214, 0.7656, 0.4211, 0.7626, 0.4345, 0.7599, 0.6854, 0.8473, 0.6774, 0.8592, 0.6751, 0.8573, 0.6827, 0.8459, 0.4486, 0.7574, 0.4354, 0.7629, 0.4345, 0.7599, 0.4472, 0.7547, 0.6422, 0.7431, 0.6554, 0.7486, 0.654, 0.7513, 0.6413, 0.7461, 0.5485, 0.8058, 0.5512, 0.7918, 0.5542, 0.7926, 0.5515, 0.8061, 0.4605, 0.7494, 0.4486, 0.7574, 0.4472, 0.7547, 0.4586, 0.7471, 0.5867, 0.8773, 0.5748, 0.8693, 0.5767, 0.867, 0.5881, 0.8746, 0.4706, 0.7393, 0.4605, 0.7494, 0.4586, 0.7471, 0.4683, 0.7374, 0.6908, 0.8341, 0.6854, 0.8473, 0.6827, 0.8459, 0.6879, 0.8332, 0.4786, 0.7274, 0.4706, 0.7393, 0.4683, 0.7374, 0.4759, 0.726, 0.6282, 0.7403, 0.6422, 0.7431, 0.6413, 0.7461, 0.6279, 0.7434, 0.484, 0.7142, 0.4786, 0.7274, 0.4759, 0.726, 0.4811, 0.7133, 0.5999, 0.8827, 0.5867, 0.8773, 0.5881, 0.8746, 0.6008, 0.8798, 0.4868, 0.7002, 0.484, 0.7142, 0.4811, 0.7133, 0.4838, 0.6999, 0.5485, 0.8201, 0.5485, 0.8058, 0.5515, 0.8061, 0.5515, 0.8198, 0.6936, 0.8201, 0.6908, 0.8341, 0.6879, 0.8332, 0.6906, 0.8198, 0.4868, 0.6859, 0.4868, 0.7002, 0.4838, 0.6999, 0.4838, 0.6862, 0.6139, 0.7403, 0.6282, 0.7403, 0.6279, 0.7434, 0.6142, 0.7434, 0.484, 0.6719, 0.4868, 0.6859, 0.4838, 0.6862, 0.4811, 0.6728, 0.6139, 0.8855, 0.5999, 0.8827, 0.6008, 0.8798, 0.6142, 0.8825, 0.4786, 0.6587, 0.484, 0.6719, 0.4811, 0.6728, 0.4759, 0.6601, 0.6936, 0.8058, 0.6936, 0.8201, 0.6906, 0.8198, 0.6906, 0.8061, 0.4706, 0.6468, 0.4786, 0.6587, 0.4759, 0.6601, 0.4683, 0.6487, 0.5999, 0.7431, 0.6139, 0.7403, 0.6142, 0.7434, 0.6008, 0.7461, 0.4605, 0.6367, 0.4706, 0.6468, 0.4683, 0.6487, 0.4586, 0.639, 0.6282, 0.8855, 0.6139, 0.8855, 0.6142, 0.8825, 0.6279, 0.8825, 0.4486, 0.6287, 0.4605, 0.6367, 0.4586, 0.639, 0.4472, 0.6314, 0.6908, 0.7918, 0.6936, 0.8058, 0.6906, 0.8061, 0.6879, 0.7926, 0.4354, 0.6232, 0.4486, 0.6287, 0.4472, 0.6314, 0.4345, 0.6262, 0.5867, 0.7486, 0.5999, 0.7431, 0.6008, 0.7461, 0.5881, 0.7513, 0.6488, 0.4672, 0.6606, 0.4666, 0.6747, 0.5541, 0.6592, 0.5549, 0.4214, 0.6205, 0.4354, 0.6232, 0.4345, 0.6262, 0.4211, 0.6235, 0.6422, 0.8827, 0.6282, 0.8855, 0.6279, 0.8825, 0.6413, 0.8798, 0.0653, 0.8758, 0.07786, 0.8764, 0.07295, 0.8955, 0.06221, 0.8951, 0.5552, 0.08725, 0.5684, 0.08828, 0.5657, 0.1508, 0.5519, 0.1497, 0.2551, 0.5613, 0.2694, 0.5613, 0.2716, 0.6492, 0.2529, 0.6492, 0.1685, 0.5617, 0.1817, 0.5613, 0.1922, 0.649, 0.175, 0.6495, 0.1817, 0.5613, 0.1936, 0.5607, 0.2077, 0.6482, 0.1922, 0.649, 0.6076, 0.001831, 0.6216, 0.002048, 0.6194, 0.08992, 0.6012, 0.08964, 0.58, 0.4672, 0.5932, 0.4677, 0.5868, 0.5555, 0.5695, 0.5549, 0.7519, 0.2725, 0.7379, 0.2726, 0.7321, 0.1847, 0.7504, 0.1846, 0.6632, 0.001405, 0.675, 0.0007868, 0.6891, 0.08828, 0.6736, 0.08908, 0.6355, 0.4677, 0.6488, 0.4672, 0.6592, 0.5549, 0.642, 0.5555, 0.2411, 0.5611, 0.2551, 0.5613, 0.2529, 0.6492, 0.2346, 0.6489, 0.1545, 0.562, 0.1685, 0.5617, 0.175, 0.6495, 0.1567, 0.6498, 0.5944, 0.001405, 0.6076, 0.001831, 0.6012, 0.08964, 0.5839, 0.08908, 0.5681, 0.4666, 0.58, 0.4672, 0.5695, 0.5549, 0.554, 0.5541, 0.7662, 0.2726, 0.7519, 0.2725, 0.7504, 0.1846, 0.7691, 0.1847, 0.6499, 0.001831, 0.6632, 0.001405, 0.6736, 0.08908, 0.6564, 0.08964, 0.6215, 0.4679, 0.6355, 0.4677, 0.642, 0.5555, 0.6237, 0.5558, 0.2279, 0.5607, 0.2411, 0.5611, 0.2346, 0.6489, 0.2174, 0.6484, 0.1402, 0.562, 0.1545, 0.562, 0.1567, 0.6498, 0.138, 0.6498, 0.5825, 0.0007868, 0.5944, 0.001405, 0.5839, 0.08908, 0.5684, 0.08828, 0.2834, 0.5611, 0.2966, 0.5607, 0.3071, 0.6484, 0.2899, 0.6489, 0.7803, 0.2729, 0.7662, 0.2726, 0.7691, 0.1847, 0.7874, 0.1851, 0.6359, 0.002048, 0.6499, 0.001831, 0.6564, 0.08964, 0.6381, 0.08992, 0.6072, 0.4679, 0.6215, 0.4679, 0.6237, 0.5558, 0.605, 0.5558, 0.7247, 0.2729, 0.7128, 0.2734, 0.6994, 0.1858, 0.7149, 0.1851, 0.1262, 0.5617, 0.1402, 0.562, 0.138, 0.6498, 0.1197, 0.6495, 0.5724, 0.0, 0.5825, 0.0007868, 0.5684, 0.08828, 0.5552, 0.08725, 0.2694, 0.5613, 0.2834, 0.5611, 0.2899, 0.6489, 0.2716, 0.6492, 0.7935, 0.2734, 0.7803, 0.2729, 0.7874, 0.1851, 0.8046, 0.1858, 0.6216, 0.002048, 0.6359, 0.002048, 0.6381, 0.08992, 0.6194, 0.08992, 0.5932, 0.4677, 0.6072, 0.4679, 0.605, 0.5558, 0.5868, 0.5555, 0.7379, 0.2726, 0.7247, 0.2729, 0.7149, 0.1851, 0.7321, 0.1847, 0.113, 0.5613, 0.1262, 0.5617, 0.1197, 0.6495, 0.1025, 0.649, 0.6241, 0.6184, 0.6432, 0.6181, 0.6445, 0.6691, 0.6246, 0.6694, 0.7321, 0.1847, 0.7149, 0.1851, 0.7134, 0.1226, 0.7314, 0.1221, 0.6592, 0.5549, 0.6747, 0.5541, 0.6774, 0.6166, 0.6612, 0.6175, 0.175, 0.6495, 0.1922, 0.649, 0.1942, 0.7116, 0.1762, 0.7121, 0.7504, 0.1846, 0.7321, 0.1847, 0.7314, 0.1221, 0.7505, 0.122, 0.642, 0.5555, 0.6592, 0.5549, 0.6612, 0.6175, 0.6432, 0.6181, 0.1567, 0.6498, 0.175, 0.6495, 0.1762, 0.7121, 0.1571, 0.7124, 0.7691, 0.1847, 0.7504, 0.1846, 0.7505, 0.122, 0.77, 0.1221, 0.6237, 0.5558, 0.642, 0.5555, 0.6432, 0.6181, 0.6241, 0.6184, 0.138, 0.6498, 0.1567, 0.6498, 0.1571, 0.7124, 0.1376, 0.7124, 0.7874, 0.1851, 0.7691, 0.1847, 0.77, 0.1221, 0.7891, 0.1226, 0.605, 0.5558, 0.6237, 0.5558, 0.6241, 0.6184, 0.6046, 0.6184, 0.1197, 0.6495, 0.138, 0.6498, 0.1376, 0.7124, 0.1185, 0.7121, 0.8046, 0.1858, 0.7874, 0.1851, 0.7891, 0.1226, 0.8071, 0.1233, 0.5868, 0.5555, 0.605, 0.5558, 0.6046, 0.6184, 0.5855, 0.6181, 0.1025, 0.649, 0.1197, 0.6495, 0.1185, 0.7121, 0.1005, 0.7116, 0.1922, 0.649, 0.2077, 0.6482, 0.2104, 0.7107, 0.1942, 0.7116, 0.5695, 0.5549, 0.5868, 0.5555, 0.5855, 0.6181, 0.5675, 0.6175, 0.6736, 0.08908, 0.6891, 0.08828, 0.6918, 0.1508, 0.6756, 0.1516, 0.554, 0.5541, 0.5695, 0.5549, 0.5675, 0.6175, 0.5513, 0.6166, 0.6564, 0.08964, 0.6736, 0.08908, 0.6756, 0.1516, 0.6576, 0.1522, 0.2899, 0.6489, 0.3071, 0.6484, 0.3091, 0.7109, 0.2911, 0.7115, 0.6381, 0.08992, 0.6564, 0.08964, 0.6576, 0.1522, 0.6385, 0.1525, 0.2716, 0.6492, 0.2899, 0.6489, 0.2911, 0.7115, 0.272, 0.7118, 0.6194, 0.08992, 0.6381, 0.08992, 0.6385, 0.1525, 0.619, 0.1525, 0.2529, 0.6492, 0.2716, 0.6492, 0.272, 0.7118, 0.2525, 0.7118, 0.6012, 0.08964, 0.6194, 0.08992, 0.619, 0.1525, 0.5999, 0.1522, 0.2346, 0.6489, 0.2529, 0.6492, 0.2525, 0.7118, 0.2334, 0.7115, 0.5839, 0.08908, 0.6012, 0.08964, 0.5999, 0.1522, 0.5819, 0.1516, 0.2174, 0.6484, 0.2346, 0.6489, 0.2334, 0.7115, 0.2154, 0.7109, 0.5684, 0.08828, 0.5839, 0.08908, 0.5819, 0.1516, 0.5657, 0.1508, 0.7149, 0.1851, 0.6994, 0.1858, 0.6972, 0.1233, 0.7134, 0.1226, 0.5654, 0.6685, 0.5842, 0.6691, 0.5842, 0.74, 0.5654, 0.7394, 0.1376, 0.7124, 0.1571, 0.7124, 0.1575, 0.7635, 0.1372, 0.7635, 0.7891, 0.1226, 0.77, 0.1221, 0.7708, 0.07111, 0.7908, 0.07157, 0.6046, 0.6184, 0.6241, 0.6184, 0.6246, 0.6694, 0.6042, 0.6694, 0.1185, 0.7121, 0.1376, 0.7124, 0.1372, 0.7635, 0.1172, 0.7631, 0.8071, 0.1233, 0.7891, 0.1226, 0.7908, 0.07157, 0.8096, 0.07232, 0.5855, 0.6181, 0.6046, 0.6184, 0.6042, 0.6694, 0.5842, 0.6691, 0.1005, 0.7116, 0.1185, 0.7121, 0.1172, 0.7631, 0.09837, 0.7625, 0.8233, 0.1243, 0.8071, 0.1233, 0.8096, 0.07232, 0.8265, 0.07333, 0.5675, 0.6175, 0.5855, 0.6181, 0.5842, 0.6691, 0.5654, 0.6685, 0.6756, 0.1516, 0.6918, 0.1508, 0.6947, 0.2018, 0.6778, 0.2026, 0.5513, 0.6166, 0.5675, 0.6175, 0.5654, 0.6685, 0.5485, 0.6676, 0.6576, 0.1522, 0.6756, 0.1516, 0.6778, 0.2026, 0.6589, 0.2032, 0.2911, 0.7115, 0.3091, 0.7109, 0.3112, 0.7619, 0.2924, 0.7625, 0.6385, 0.1525, 0.6576, 0.1522, 0.6589, 0.2032, 0.639, 0.2035, 0.272, 0.7118, 0.2911, 0.7115, 0.2924, 0.7625, 0.2724, 0.7628, 0.619, 0.1525, 0.6385, 0.1525, 0.639, 0.2035, 0.6186, 0.2035, 0.2525, 0.7118, 0.272, 0.7118, 0.2724, 0.7628, 0.2521, 0.7628, 0.5999, 0.1522, 0.619, 0.1525, 0.6186, 0.2035, 0.5986, 0.2032, 0.2334, 0.7115, 0.2525, 0.7118, 0.2521, 0.7628, 0.2321, 0.7625, 0.5819, 0.1516, 0.5999, 0.1522, 0.5986, 0.2032, 0.5798, 0.2026, 0.2154, 0.7109, 0.2334, 0.7115, 0.2321, 0.7625, 0.2133, 0.7619, 0.5657, 0.1508, 0.5819, 0.1516, 0.5798, 0.2026, 0.5629, 0.2018, 0.7134, 0.1226, 0.6972, 0.1233, 0.6947, 0.07232, 0.7116, 0.07157, 0.5519, 0.1497, 0.5657, 0.1508, 0.5629, 0.2018, 0.5485, 0.2006, 0.7314, 0.1221, 0.7134, 0.1226, 0.7116, 0.07157, 0.7305, 0.07111, 0.6612, 0.6175, 0.6774, 0.6166, 0.6803, 0.6676, 0.6634, 0.6685, 0.1762, 0.7121, 0.1942, 0.7116, 0.1963, 0.7625, 0.1775, 0.7631, 0.7505, 0.122, 0.7314, 0.1221, 0.7305, 0.07111, 0.7504, 0.07095, 0.6432, 0.6181, 0.6612, 0.6175, 0.6634, 0.6685, 0.6445, 0.6691, 0.1571, 0.7124, 0.1762, 0.7121, 0.1775, 0.7631, 0.1575, 0.7635, 0.77, 0.1221, 0.7505, 0.122, 0.7504, 0.07095, 0.7708, 0.07111, 0.4149, 0.6165, 0.3961, 0.6087, 0.3966, 0.6076, 0.4152, 0.6153, 0.6778, 0.2026, 0.6947, 0.2018, 0.6947, 0.2727, 0.6778, 0.2736, 0.5485, 0.6676, 0.5654, 0.6685, 0.5654, 0.7394, 0.5485, 0.7385, 0.6589, 0.2032, 0.6778, 0.2026, 0.6778, 0.2736, 0.6589, 0.2742, 0.2924, 0.7625, 0.3112, 0.7619, 0.3112, 0.8329, 0.2924, 0.8335, 0.639, 0.2035, 0.6589, 0.2032, 0.6589, 0.2742, 0.639, 0.2745, 0.2724, 0.7628, 0.2924, 0.7625, 0.2924, 0.8335, 0.2724, 0.8338, 0.6186, 0.2035, 0.639, 0.2035, 0.639, 0.2745, 0.6186, 0.2745, 0.2521, 0.7628, 0.2724, 0.7628, 0.2724, 0.8338, 0.2521, 0.8338, 0.5986, 0.2032, 0.6186, 0.2035, 0.6186, 0.2745, 0.5986, 0.2742, 0.2321, 0.7625, 0.2521, 0.7628, 0.2521, 0.8338, 0.2321, 0.8335, 0.5798, 0.2026, 0.5986, 0.2032, 0.5986, 0.2742, 0.5798, 0.2736, 0.2133, 0.7619, 0.2321, 0.7625, 0.2321, 0.8335, 0.2133, 0.8329, 0.5629, 0.2018, 0.5798, 0.2026, 0.5798, 0.2736, 0.5629, 0.2727, 0.7116, 0.07157, 0.6947, 0.07232, 0.6952, 0.001369, 0.7122, 0.0006183, 0.5485, 0.2006, 0.5629, 0.2018, 0.5629, 0.2727, 0.5485, 0.2716, 0.7305, 0.07111, 0.7116, 0.07157, 0.7122, 0.0006183, 0.731, 0.000156, 0.6634, 0.6685, 0.6803, 0.6676, 0.6803, 0.7385, 0.6634, 0.7394, 0.1775, 0.7631, 0.1963, 0.7625, 0.1963, 0.8335, 0.1775, 0.8341, 0.7504, 0.07095, 0.7305, 0.07111, 0.731, 0.000156, 0.751, 0.0, 0.6445, 0.6691, 0.6634, 0.6685, 0.6634, 0.7394, 0.6445, 0.74, 0.1575, 0.7635, 0.1775, 0.7631, 0.1775, 0.8341, 0.1575, 0.8344, 0.7708, 0.07111, 0.7504, 0.07095, 0.751, 0.0, 0.7714, 0.000156, 0.6246, 0.6694, 0.6445, 0.6691, 0.6445, 0.74, 0.6246, 0.7403, 0.1372, 0.7635, 0.1575, 0.7635, 0.1575, 0.8344, 0.1372, 0.8344, 0.7908, 0.07157, 0.7708, 0.07111, 0.7714, 0.000156, 0.7913, 0.0006183, 0.6042, 0.6694, 0.6246, 0.6694, 0.6246, 0.7403, 0.6042, 0.7403, 0.1172, 0.7631, 0.1372, 0.7635, 0.1372, 0.8344, 0.1172, 0.8341, 0.8096, 0.07232, 0.7908, 0.07157, 0.7913, 0.0006183, 0.8101, 0.001369, 0.5842, 0.6691, 0.6042, 0.6694, 0.6042, 0.7403, 0.5842, 0.74, 0.09837, 0.7625, 0.1172, 0.7631, 0.1172, 0.8341, 0.09837, 0.8335, 0.1963, 0.7625, 0.2133, 0.7617, 0.2133, 0.8326, 0.1963, 0.8335, 1.0, 0.1188, 0.9992, 0.1376, 0.9339, 0.1371, 0.9346, 0.1183, 0.3456, 0.07325, 0.3534, 0.05443, 0.3545, 0.05501, 0.3468, 0.0736, 0.3456, 0.5472, 0.3416, 0.5272, 0.3429, 0.5271, 0.3468, 0.5469, 0.4349, 0.6205, 0.4149, 0.6165, 0.4152, 0.6153, 0.435, 0.6192, 0.3534, 0.05443, 0.3647, 0.03749, 0.3657, 0.03827, 0.3545, 0.05501, 0.3534, 0.566, 0.3456, 0.5472, 0.3468, 0.5469, 0.3545, 0.5654, 0.4552, 0.6205, 0.4349, 0.6205, 0.435, 0.6192, 0.4551, 0.6192, 0.3647, 0.03749, 0.3791, 0.02309, 0.3799, 0.02403, 0.3657, 0.03827, 0.4752, 0.6165, 0.4552, 0.6205, 0.4551, 0.6192, 0.4748, 0.6153, 0.3791, 0.02309, 0.3961, 0.01177, 0.3966, 0.01285, 0.3799, 0.02403, 0.494, 0.6087, 0.4752, 0.6165, 0.4748, 0.6153, 0.4934, 0.6076, 0.3961, 0.01177, 0.4149, 0.003974, 0.4152, 0.005149, 0.3966, 0.01285, 0.511, 0.5974, 0.494, 0.6087, 0.4934, 0.6076, 0.5102, 0.5964, 0.4149, 0.003974, 0.4349, 0.0, 0.435, 0.001222, 0.4152, 0.005149, 0.5254, 0.583, 0.511, 0.5974, 0.5102, 0.5964, 0.5244, 0.5822, 0.4349, 0.0, 0.4552, 0.0, 0.4551, 0.001222, 0.435, 0.001222, 0.5367, 0.566, 0.5254, 0.583, 0.5244, 0.5822, 0.5356, 0.5654, 0.4552, 0.0, 0.4752, 0.003974, 0.4748, 0.005149, 0.4551, 0.001222, 0.5445, 0.5472, 0.5367, 0.566, 0.5356, 0.5654, 0.5433, 0.5469, 0.4752, 0.003974, 0.494, 0.01177, 0.4934, 0.01285, 0.4748, 0.005149, 0.5485, 0.09322, 0.5485, 0.1136, 0.5472, 0.1135, 0.5472, 0.09334, 0.5485, 0.5272, 0.5445, 0.5472, 0.5433, 0.5469, 0.5472, 0.5271, 0.494, 0.01177, 0.511, 0.02309, 0.5102, 0.02403, 0.4934, 0.01285, 0.5485, 0.1136, 0.5445, 0.1336, 0.5433, 0.1332, 0.5472, 0.1135, 0.5485, 0.5069, 0.5485, 0.5272, 0.5472, 0.5271, 0.5472, 0.507, 0.511, 0.02309, 0.5254, 0.03749, 0.5244, 0.03827, 0.5102, 0.02403, 0.5445, 0.1336, 0.5367, 0.1524, 0.5356, 0.1518, 0.5433, 0.1332, 0.5445, 0.4869, 0.5485, 0.5069, 0.5472, 0.507, 0.5433, 0.4872, 0.5254, 0.03749, 0.5367, 0.05443, 0.5356, 0.05501, 0.5244, 0.03827, 0.5367, 0.1524, 0.5254, 0.1693, 0.5244, 0.1685, 0.5356, 0.1518, 0.5367, 0.4681, 0.5445, 0.4869, 0.5433, 0.4872, 0.5356, 0.4686, 0.5367, 0.05443, 0.5445, 0.07325, 0.5433, 0.0736, 0.5356, 0.05501, 0.3534, 0.2612, 0.3647, 0.2443, 0.3704, 0.249, 0.3599, 0.2647, 0.9539, 0.5745, 0.9531, 0.5914, 0.8878, 0.5919, 0.8885, 0.575, 0.9904, 0.5406, 0.9912, 0.5575, 0.9258, 0.557, 0.9251, 0.5401, 0.9549, 0.5601, 0.9539, 0.5745, 0.8885, 0.575, 0.8895, 0.5606, 0.99, 0.5217, 0.9904, 0.5406, 0.9251, 0.5401, 0.9246, 0.5212, 0.9751, 0.373, 0.9759, 0.3899, 0.9105, 0.3894, 0.9098, 0.3725, 0.9988, 0.07964, 0.9992, 0.09846, 0.9339, 0.09796, 0.9334, 0.07914, 0.9898, 0.5018, 0.99, 0.5217, 0.9246, 0.5212, 0.9245, 0.5013, 0.9747, 0.3541, 0.9751, 0.373, 0.9098, 0.3725, 0.9093, 0.3536, 0.9986, 0.05966, 0.9988, 0.07964, 0.9334, 0.07914, 0.9333, 0.05916, 0.99, 0.4814, 0.9898, 0.5018, 0.9245, 0.5013, 0.9246, 0.4809, 0.9745, 0.3342, 0.9747, 0.3541, 0.9093, 0.3536, 0.9091, 0.3337, 0.9988, 0.03929, 0.9986, 0.05966, 0.9333, 0.05916, 0.9334, 0.03879, 0.9904, 0.4614, 0.99, 0.4814, 0.9246, 0.4809, 0.9251, 0.4609, 0.9747, 0.3138, 0.9745, 0.3342, 0.9091, 0.3337, 0.9093, 0.3133, 0.9992, 0.01931, 0.9988, 0.03929, 0.9334, 0.03879, 0.9339, 0.01881, 0.9912, 0.4426, 0.9904, 0.4614, 0.9251, 0.4609, 0.9258, 0.4421, 0.9751, 0.2938, 0.9747, 0.3138, 0.9093, 0.3133, 0.9098, 0.2933, 1.0, 0.0005009, 0.9992, 0.01931, 0.9339, 0.01881, 0.9346, 0.0, 0.9992, 0.09846, 1.0, 0.1154, 0.9346, 0.1149, 0.9339, 0.09796, 0.9759, 0.275, 0.9751, 0.2938, 0.9098, 0.2933, 0.9105, 0.2745, 0.9539, 0.6894, 0.9549, 0.7063, 0.8895, 0.7068, 0.8885, 0.6899, 0.9992, 0.2168, 1.0, 0.2337, 0.9346, 0.2332, 0.9339, 0.2163, 0.9531, 0.6706, 0.9539, 0.6894, 0.8885, 0.6899, 0.8878, 0.6711, 0.9988, 0.198, 0.9992, 0.2168, 0.9339, 0.2163, 0.9334, 0.1975, 0.9527, 0.6506, 0.9531, 0.6706, 0.8878, 0.6711, 0.8873, 0.6511, 0.9986, 0.178, 0.9988, 0.198, 0.9334, 0.1975, 0.9333, 0.1775, 0.9525, 0.6302, 0.9527, 0.6506, 0.8873, 0.6511, 0.8871, 0.6307, 0.9988, 0.1576, 0.9986, 0.178, 0.9333, 0.1775, 0.9334, 0.1571, 0.9527, 0.6103, 0.9525, 0.6302, 0.8871, 0.6307, 0.8873, 0.6108, 0.9992, 0.1376, 0.9988, 0.1576, 0.9334, 0.1571, 0.9339, 0.1371, 0.9531, 0.5914, 0.9527, 0.6103, 0.8873, 0.6108, 0.8878, 0.5919, 0.8889, 0.7619, 0.8886, 0.7422, 0.971, 0.7422, 0.9713, 0.7619, 0.5434, 0.835, 0.5435, 0.8551, 0.4611, 0.8557, 0.461, 0.8356, 0.8889, 0.782, 0.8889, 0.7619, 0.9713, 0.7619, 0.9713, 0.782, 0.5435, 0.8152, 0.5434, 0.835, 0.461, 0.8356, 0.4611, 0.8159, 0.8886, 0.8018, 0.8889, 0.782, 0.9713, 0.782, 0.971, 0.8018, 0.544, 0.7966, 0.5435, 0.8152, 0.4611, 0.8159, 0.4616, 0.7973, 0.888, 0.8204, 0.8886, 0.8018, 0.971, 0.8018, 0.9704, 0.8204, 0.5447, 0.7799, 0.544, 0.7966, 0.4616, 0.7973, 0.4623, 0.7805, 0.7232, 0.8513, 0.7223, 0.8346, 0.8047, 0.8346, 0.8056, 0.8513, 0.5457, 0.7656, 0.5447, 0.7799, 0.4623, 0.7805, 0.4633, 0.7663, 0.7238, 0.8699, 0.7232, 0.8513, 0.8056, 0.8513, 0.8062, 0.8699, 0.888, 0.8371, 0.8871, 0.8204, 0.9695, 0.8204, 0.9704, 0.8371, 0.5491, 0.9041, 0.5485, 0.8855, 0.6308, 0.8855, 0.6314, 0.9041, 0.7241, 0.8897, 0.7238, 0.8699, 0.8062, 0.8699, 0.8065, 0.8897, 0.8886, 0.8557, 0.888, 0.8371, 0.9704, 0.8371, 0.971, 0.8557, 0.5494, 0.9239, 0.5491, 0.9041, 0.6314, 0.9041, 0.6317, 0.9239, 0.7241, 0.9098, 0.7241, 0.8897, 0.8065, 0.8897, 0.8065, 0.9098, 0.8889, 0.8755, 0.8886, 0.8557, 0.971, 0.8557, 0.9713, 0.8755, 0.5494, 0.944, 0.5494, 0.9239, 0.6317, 0.9239, 0.6317, 0.944, 0.7238, 0.9295, 0.7241, 0.9098, 0.8065, 0.9098, 0.8062, 0.9295, 0.8889, 0.8956, 0.8889, 0.8755, 0.9713, 0.8755, 0.9713, 0.8956, 0.5491, 0.9637, 0.5494, 0.944, 0.6317, 0.944, 0.6314, 0.9637, 0.7232, 0.9481, 0.7238, 0.9295, 0.8062, 0.9295, 0.8056, 0.9481, 0.8886, 0.9153, 0.8889, 0.8956, 0.9713, 0.8956, 0.971, 0.9153, 0.5485, 0.9823, 0.5491, 0.9637, 0.6314, 0.9637, 0.6308, 0.9823, 0.7223, 0.9649, 0.7232, 0.9481, 0.8056, 0.9481, 0.8047, 0.9649, 0.888, 0.9339, 0.8886, 0.9153, 0.971, 0.9153, 0.9704, 0.9339, 0.5447, 0.8934, 0.5457, 0.9102, 0.4633, 0.9108, 0.4623, 0.8941, 0.888, 0.7236, 0.8871, 0.7068, 0.9695, 0.7068, 0.9704, 0.7236, 0.544, 0.8748, 0.5447, 0.8934, 0.4623, 0.8941, 0.4616, 0.8755, 0.8886, 0.7422, 0.888, 0.7236, 0.9704, 0.7236, 0.971, 0.7422, 0.5435, 0.8551, 0.544, 0.8748, 0.4616, 0.8755, 0.4611, 0.8557, 0.3416, 0.5272, 0.3416, 0.5069, 0.3429, 0.507, 0.3429, 0.5271, 0.3416, 0.09322, 0.3456, 0.07325, 0.3468, 0.0736, 0.3429, 0.09334, 0.3961, 0.6087, 0.3791, 0.5974, 0.3799, 0.5964, 0.3966, 0.6076, 0.3416, 0.5069, 0.3456, 0.4869, 0.3468, 0.4872, 0.3429, 0.507, 0.3416, 0.1136, 0.3416, 0.09322, 0.3429, 0.09334, 0.3429, 0.1135, 0.3791, 0.5974, 0.3647, 0.583, 0.3657, 0.5822, 0.3799, 0.5964, 0.3456, 0.4869, 0.3534, 0.4681, 0.3545, 0.4686, 0.3468, 0.4872, 0.3456, 0.1336, 0.3416, 0.1136, 0.3429, 0.1135, 0.3468, 0.1332, 0.3647, 0.583, 0.3534, 0.566, 0.3545, 0.5654, 0.3657, 0.5822, 0.3534, 0.4681, 0.3647, 0.4511, 0.3657, 0.4519, 0.3545, 0.4686, 0.3534, 0.1524, 0.3456, 0.1336, 0.3468, 0.1332, 0.3545, 0.1518, 0.3647, 0.4511, 0.3791, 0.4367, 0.3799, 0.4377, 0.3657, 0.4519, 0.3647, 0.1693, 0.3534, 0.1524, 0.3545, 0.1518, 0.3657, 0.1685, 0.3791, 0.4367, 0.3961, 0.4254, 0.3966, 0.4265, 0.3799, 0.4377, 0.3791, 0.1837, 0.3647, 0.1693, 0.3657, 0.1685, 0.3799, 0.1828, 0.3961, 0.4254, 0.4149, 0.4176, 0.4152, 0.4188, 0.3966, 0.4265, 0.3961, 0.195, 0.3791, 0.1837, 0.3799, 0.1828, 0.3966, 0.194, 0.4149, 0.4176, 0.4349, 0.4136, 0.435, 0.4149, 0.4152, 0.4188, 0.4149, 0.2028, 0.3961, 0.195, 0.3966, 0.194, 0.4152, 0.2017, 0.4349, 0.4136, 0.4552, 0.4136, 0.4551, 0.4149, 0.435, 0.4149, 0.4349, 0.2068, 0.4149, 0.2028, 0.4152, 0.2017, 0.435, 0.2056, 0.4552, 0.4136, 0.4752, 0.4176, 0.4748, 0.4188, 0.4551, 0.4149, 0.4552, 0.2068, 0.4349, 0.2068, 0.435, 0.2056, 0.4551, 0.2056, 0.4752, 0.4176, 0.494, 0.4254, 0.4934, 0.4265, 0.4748, 0.4188, 0.4752, 0.2028, 0.4552, 0.2068, 0.4551, 0.2056, 0.4748, 0.2017, 0.494, 0.4254, 0.511, 0.4367, 0.5102, 0.4377, 0.4934, 0.4265, 0.494, 0.195, 0.4752, 0.2028, 0.4748, 0.2017, 0.4934, 0.194, 0.511, 0.4367, 0.5254, 0.4511, 0.5244, 0.4519, 0.5102, 0.4377, 0.511, 0.1837, 0.494, 0.195, 0.4934, 0.194, 0.5102, 0.1828, 0.5445, 0.07325, 0.5485, 0.09322, 0.5472, 0.09334, 0.5433, 0.0736, 0.5254, 0.4511, 0.5367, 0.4681, 0.5356, 0.4686, 0.5244, 0.4519, 0.5254, 0.1693, 0.511, 0.1837, 0.5102, 0.1828, 0.5244, 0.1685, 0.001128, 0.8764, 0.0, 0.7294, 0.01189, 0.7289, 0.01244, 0.8758, 0.8718, 0.7075, 0.8739, 0.5605, 0.8871, 0.561, 0.8843, 0.708, 0.8584, 0.7071, 0.8599, 0.5602, 0.8739, 0.5605, 0.8718, 0.7075, 0.8448, 0.707, 0.8456, 0.5601, 0.8599, 0.5602, 0.8584, 0.7071, 0.8315, 0.7071, 0.8316, 0.5602, 0.8456, 0.5601, 0.8448, 0.707, 0.8189, 0.7075, 0.8184, 0.5605, 0.8316, 0.5602, 0.8315, 0.7071, 0.8076, 0.708, 0.8065, 0.561, 0.8184, 0.5605, 0.8189, 0.7075, 0.0653, 0.7088, 0.06746, 0.5619, 0.08066, 0.5624, 0.07786, 0.7093, 0.05196, 0.7085, 0.05343, 0.5616, 0.06746, 0.5619, 0.0653, 0.7088, 0.03836, 0.7084, 0.03913, 0.5614, 0.05343, 0.5616, 0.05196, 0.7085, 0.02501, 0.7085, 0.02511, 0.5616, 0.03913, 0.5614, 0.03836, 0.7084, 0.01244, 0.7088, 0.01189, 0.5619, 0.02511, 0.5616, 0.02501, 0.7085, 0.001128, 0.7093, 0.0, 0.5624, 0.01189, 0.5619, 0.01244, 0.7088, 0.8718, 0.8745, 0.8739, 0.7275, 0.8871, 0.7281, 0.8843, 0.875, 0.8584, 0.8742, 0.8599, 0.7272, 0.8739, 0.7275, 0.8718, 0.8745, 0.8448, 0.8741, 0.8456, 0.7271, 0.8599, 0.7272, 0.8584, 0.8742, 0.8315, 0.8742, 0.8316, 0.7272, 0.8456, 0.7271, 0.8448, 0.8741, 0.8189, 0.8745, 0.8184, 0.7275, 0.8316, 0.7272, 0.8315, 0.8742, 0.8076, 0.875, 0.8065, 0.7281, 0.8184, 0.7275, 0.8189, 0.8745, 0.8979, 0.4224, 0.899, 0.2755, 0.9091, 0.2762, 0.9075, 0.423, 0.8866, 0.4219, 0.8871, 0.2749, 0.899, 0.2755, 0.8979, 0.4224, 0.874, 0.4216, 0.8739, 0.2746, 0.8871, 0.2749, 0.8866, 0.4219, 0.8607, 0.4215, 0.8599, 0.2745, 0.8739, 0.2746, 0.874, 0.4216, 0.8471, 0.4216, 0.8456, 0.2746, 0.8599, 0.2745, 0.8607, 0.4215, 0.8337, 0.4219, 0.8316, 0.2749, 0.8456, 0.2746, 0.8471, 0.4216, 0.8212, 0.4224, 0.8184, 0.2755, 0.8316, 0.2749, 0.8337, 0.4219, 0.8099, 0.423, 0.8065, 0.2762, 0.8184, 0.2755, 0.8212, 0.4224, 0.0653, 0.8758, 0.06746, 0.7289, 0.08066, 0.7294, 0.07786, 0.8764, 0.05196, 0.8755, 0.05343, 0.7286, 0.06746, 0.7289, 0.0653, 0.8758, 0.03836, 0.8754, 0.03913, 0.7285, 0.05343, 0.7286, 0.05196, 0.8755, 0.02501, 0.8755, 0.02511, 0.7286, 0.03913, 0.7285, 0.03836, 0.8754, 0.01244, 0.8758, 0.01189, 0.7289, 0.02511, 0.7286, 0.02501, 0.8755, 0.8827, 0.5578, 0.8713, 0.5601, 0.8692, 0.5391, 0.8766, 0.5377, 0.8076, 0.875, 0.8189, 0.8745, 0.8235, 0.8937, 0.8139, 0.8941, 0.03836, 0.7084, 0.05196, 0.7085, 0.05082, 0.7278, 0.0392, 0.7277, 0.01244, 0.8758, 0.02501, 0.8755, 0.0278, 0.8948, 0.01707, 0.8951, 0.001128, 0.8764, 0.01244, 0.8758, 0.01707, 0.8951, 0.007401, 0.8955, 0.8607, 0.4215, 0.874, 0.4216, 0.8712, 0.4408, 0.8598, 0.4408, 0.8718, 0.8745, 0.8843, 0.875, 0.8794, 0.8941, 0.8687, 0.8937, 0.8315, 0.7071, 0.8448, 0.707, 0.8457, 0.7263, 0.8343, 0.7264, 0.8099, 0.423, 0.8212, 0.4224, 0.8261, 0.4415, 0.8164, 0.4421, 0.8189, 0.8745, 0.8315, 0.8742, 0.8343, 0.8935, 0.8235, 0.8937, 0.05196, 0.7085, 0.0653, 0.7088, 0.06221, 0.7281, 0.05082, 0.7278, 0.02501, 0.8755, 0.03836, 0.8754, 0.0392, 0.8947, 0.0278, 0.8948, 0.874, 0.4216, 0.8866, 0.4219, 0.882, 0.4411, 0.8712, 0.4408, 0.001128, 0.7093, 0.01244, 0.7088, 0.01707, 0.7281, 0.007401, 0.7285, 0.8448, 0.707, 0.8584, 0.7071, 0.8573, 0.7264, 0.8457, 0.7263, 0.8212, 0.4224, 0.8337, 0.4219, 0.8368, 0.4411, 0.8261, 0.4415, 0.8315, 0.8742, 0.8448, 0.8741, 0.8457, 0.8934, 0.8343, 0.8935, 0.0653, 0.7088, 0.07786, 0.7093, 0.07295, 0.7285, 0.06221, 0.7281, 0.03836, 0.8754, 0.05196, 0.8755, 0.05082, 0.8948, 0.0392, 0.8947, 0.8866, 0.4219, 0.8979, 0.4224, 0.8916, 0.4415, 0.882, 0.4411, 0.01244, 0.7088, 0.02501, 0.7085, 0.0278, 0.7278, 0.01707, 0.7281, 0.8584, 0.7071, 0.8718, 0.7075, 0.8687, 0.7267, 0.8573, 0.7264, 0.8337, 0.4219, 0.8471, 0.4216, 0.8482, 0.4408, 0.8368, 0.4411, 0.8448, 0.8741, 0.8584, 0.8742, 0.8573, 0.8935, 0.8457, 0.8934, 0.8076, 0.708, 0.8189, 0.7075, 0.8235, 0.7267, 0.8139, 0.7271, 0.05196, 0.8755, 0.0653, 0.8758, 0.06221, 0.8951, 0.05082, 0.8948, 0.8979, 0.4224, 0.9075, 0.423, 0.8998, 0.4421, 0.8916, 0.4415, 0.02501, 0.7085, 0.03836, 0.7084, 0.0392, 0.7277, 0.0278, 0.7278, 0.8718, 0.7075, 0.8843, 0.708, 0.8794, 0.7271, 0.8687, 0.7267, 0.8471, 0.4216, 0.8607, 0.4215, 0.8598, 0.4408, 0.8482, 0.4408, 0.8584, 0.8742, 0.8718, 0.8745, 0.8687, 0.8937, 0.8573, 0.8935, 0.8189, 0.7075, 0.8315, 0.7071, 0.8343, 0.7264, 0.8235, 0.7267, 0.8289, 0.5122, 0.8274, 0.5048, 0.8472, 0.5029, 0.8479, 0.5064, 0.8827, 0.4444, 0.8934, 0.4488, 0.8835, 0.4674, 0.8766, 0.4645, 0.8713, 0.5601, 0.8597, 0.5601, 0.8617, 0.5391, 0.8692, 0.5391, 0.8934, 0.4488, 0.9031, 0.4553, 0.8897, 0.4716, 0.8835, 0.4674, 0.8597, 0.5601, 0.8483, 0.5578, 0.8544, 0.5377, 0.8617, 0.5391, 0.9031, 0.4553, 0.9113, 0.4635, 0.895, 0.4768, 0.8897, 0.4716, 0.8087, 0.5183, 0.8065, 0.5069, 0.8274, 0.5048, 0.8289, 0.5122, 0.8483, 0.5578, 0.8375, 0.5534, 0.8475, 0.5348, 0.8544, 0.5377, 0.9113, 0.4635, 0.9177, 0.4732, 0.8992, 0.4831, 0.895, 0.4768, 0.8065, 0.5069, 0.8065, 0.4953, 0.8274, 0.4973, 0.8274, 0.5048, 0.8375, 0.5534, 0.8279, 0.5469, 0.8412, 0.5306, 0.8475, 0.5348, 0.9177, 0.4732, 0.9222, 0.4839, 0.902, 0.49, 0.8992, 0.4831, 0.8065, 0.4953, 0.8087, 0.4839, 0.8289, 0.49, 0.8274, 0.4973, 0.8279, 0.5469, 0.8196, 0.5387, 0.8359, 0.5253, 0.8412, 0.5306, 0.9222, 0.4839, 0.9245, 0.4953, 0.9035, 0.4973, 0.902, 0.49, 0.8087, 0.4839, 0.8132, 0.4732, 0.8318, 0.4831, 0.8289, 0.49, 0.8196, 0.5387, 0.8132, 0.529, 0.8318, 0.5191, 0.8359, 0.5253, 0.9245, 0.4953, 0.9245, 0.5069, 0.9035, 0.5048, 0.9035, 0.4973, 0.8132, 0.4732, 0.8196, 0.4635, 0.8359, 0.4768, 0.8318, 0.4831, 0.8132, 0.529, 0.8087, 0.5183, 0.8289, 0.5122, 0.8318, 0.5191, 0.9245, 0.5069, 0.9222, 0.5183, 0.902, 0.5122, 0.9035, 0.5048, 0.8196, 0.4635, 0.8279, 0.4553, 0.8412, 0.4716, 0.8359, 0.4768, 0.9222, 0.5183, 0.9177, 0.529, 0.8992, 0.5191, 0.902, 0.5122, 0.8279, 0.4553, 0.8375, 0.4488, 0.8475, 0.4674, 0.8412, 0.4716, 0.9177, 0.529, 0.9113, 0.5387, 0.895, 0.5253, 0.8992, 0.5191, 0.8375, 0.4488, 0.8483, 0.4444, 0.8544, 0.4645, 0.8475, 0.4674, 0.9113, 0.5387, 0.9031, 0.5469, 0.8897, 0.5306, 0.895, 0.5253, 0.8483, 0.4444, 0.8597, 0.4421, 0.8617, 0.4631, 0.8544, 0.4645, 0.9031, 0.5469, 0.8934, 0.5534, 0.8835, 0.5348, 0.8897, 0.5306, 0.8597, 0.4421, 0.8713, 0.4421, 0.8692, 0.4631, 0.8617, 0.4631, 0.8934, 0.5534, 0.8827, 0.5578, 0.8766, 0.5377, 0.8835, 0.5348, 0.8713, 0.4421, 0.8827, 0.4444, 0.8766, 0.4645, 0.8692, 0.4631, 0.8479, 0.5064, 0.8472, 0.5029, 0.8472, 0.4993, 0.8479, 0.4958, 0.8493, 0.4924, 0.8513, 0.4895, 0.8538, 0.4869, 0.8568, 0.4849, 0.8601, 0.4835, 0.8637, 0.4828, 0.8673, 0.4828, 0.8708, 0.4835, 0.8741, 0.4849, 0.8771, 0.4869, 0.8796, 0.4895, 0.8816, 0.4924, 0.883, 0.4958, 0.8837, 0.4993, 0.8837, 0.5029, 0.883, 0.5064, 0.8816, 0.5097, 0.8796, 0.5127, 0.8771, 0.5153, 0.8741, 0.5173, 0.8708, 0.5186, 0.8673, 0.5193, 0.8637, 0.5193, 0.8601, 0.5186, 0.8568, 0.5173, 0.8538, 0.5153, 0.8513, 0.5127, 0.8493, 0.5097, 0.8544, 0.5377, 0.8475, 0.5348, 0.8568, 0.5173, 0.8601, 0.5186, 0.895, 0.4768, 0.8992, 0.4831, 0.8816, 0.4924, 0.8796, 0.4895, 0.8274, 0.5048, 0.8274, 0.4973, 0.8472, 0.4993, 0.8472, 0.5029, 0.8475, 0.5348, 0.8412, 0.5306, 0.8538, 0.5153, 0.8568, 0.5173, 0.8992, 0.4831, 0.902, 0.49, 0.883, 0.4958, 0.8816, 0.4924, 0.8274, 0.4973, 0.8289, 0.49, 0.8479, 0.4958, 0.8472, 0.4993, 0.8412, 0.5306, 0.8359, 0.5253, 0.8513, 0.5127, 0.8538, 0.5153, 0.902, 0.49, 0.9035, 0.4973, 0.8837, 0.4993, 0.883, 0.4958, 0.8289, 0.49, 0.8318, 0.4831, 0.8493, 0.4924, 0.8479, 0.4958, 0.8359, 0.5253, 0.8318, 0.5191, 0.8493, 0.5097, 0.8513, 0.5127, 0.9035, 0.4973, 0.9035, 0.5048, 0.8837, 0.5029, 0.8837, 0.4993, 0.8318, 0.4831, 0.8359, 0.4768, 0.8513, 0.4895, 0.8493, 0.4924, 0.8318, 0.5191, 0.8289, 0.5122, 0.8479, 0.5064, 0.8493, 0.5097, 0.9035, 0.5048, 0.902, 0.5122, 0.883, 0.5064, 0.8837, 0.5029, 0.8359, 0.4768, 0.8412, 0.4716, 0.8538, 0.4869, 0.8513, 0.4895, 0.902, 0.5122, 0.8992, 0.5191, 0.8816, 0.5097, 0.883, 0.5064, 0.8412, 0.4716, 0.8475, 0.4674, 0.8568, 0.4849, 0.8538, 0.4869, 0.8992, 0.5191, 0.895, 0.5253, 0.8796, 0.5127, 0.8816, 0.5097, 0.8475, 0.4674, 0.8544, 0.4645, 0.8601, 0.4835, 0.8568, 0.4849, 0.895, 0.5253, 0.8897, 0.5306, 0.8771, 0.5153, 0.8796, 0.5127, 0.8544, 0.4645, 0.8617, 0.4631, 0.8637, 0.4828, 0.8601, 0.4835, 0.8897, 0.5306, 0.8835, 0.5348, 0.8741, 0.5173, 0.8771, 0.5153, 0.8617, 0.4631, 0.8692, 0.4631, 0.8673, 0.4828, 0.8637, 0.4828, 0.8835, 0.5348, 0.8766, 0.5377, 0.8708, 0.5186, 0.8741, 0.5173, 0.8692, 0.4631, 0.8766, 0.4645, 0.8708, 0.4835, 0.8673, 0.4828, 0.8766, 0.5377, 0.8692, 0.5391, 0.8673, 0.5193, 0.8708, 0.5186, 0.8766, 0.4645, 0.8835, 0.4674, 0.8741, 0.4849, 0.8708, 0.4835, 0.8692, 0.5391, 0.8617, 0.5391, 0.8637, 0.5193, 0.8673, 0.5193, 0.8835, 0.4674, 0.8897, 0.4716, 0.8771, 0.4869, 0.8741, 0.4849, 0.8617, 0.5391, 0.8544, 0.5377, 0.8601, 0.5186, 0.8637, 0.5193, 0.8897, 0.4716, 0.895, 0.4768, 0.8796, 0.4895, 0.8771, 0.4869, 0.7406, 0.8346, 0.7406, 0.2751, 0.7532, 0.2747, 0.7532, 0.8342, 0.7532, 0.8342, 0.7532, 0.2747, 0.7667, 0.2745, 0.7667, 0.834, 0.7667, 0.834, 0.7667, 0.2745, 0.7804, 0.2745, 0.7804, 0.834, 0.7804, 0.834, 0.7804, 0.2745, 0.7938, 0.2747, 0.7938, 0.8342, 0.7938, 0.8342, 0.7938, 0.2747, 0.8065, 0.2751, 0.8065, 0.8346, 0.09837, 0.0007539, 0.09837, 0.5602, 0.08698, 0.5608, 0.08698, 0.001346, 0.08698, 0.001346, 0.08698, 0.5608, 0.07432, 0.5612, 0.07432, 0.001754, 0.07432, 0.001754, 0.07432, 0.5612, 0.06088, 0.5614, 0.06088, 0.001962, 0.06088, 0.001962, 0.06088, 0.5614, 0.04718, 0.5614, 0.04718, 0.001962, 0.04718, 0.001962, 0.04718, 0.5614, 0.03374, 0.5612, 0.03374, 0.001754, 0.03374, 0.001754, 0.03374, 0.5612, 0.02108, 0.5608, 0.02108, 0.001346, 0.02108, 0.001346, 0.02108, 0.5608, 0.009689, 0.5602, 0.009689, 0.0007539, 0.009689, 0.0007539, 0.009689, 0.5602, 0.0, 0.5595, 4.47e-08, 0.0, 0.3416, 0.0, 0.3416, 0.5595, 0.3302, 0.5601, 0.3302, 0.0005922, 0.3302, 0.0005922, 0.3302, 0.5601, 0.3176, 0.5605, 0.3176, 0.001, 0.3176, 0.001, 0.3176, 0.5605, 0.3041, 0.5607, 0.3041, 0.001208, 0.3041, 0.001208, 0.3041, 0.5607, 0.2904, 0.5607, 0.2904, 0.001208, 0.2904, 0.001208, 0.2904, 0.5607, 0.277, 0.5605, 0.277, 0.001, 0.277, 0.001, 0.277, 0.5605, 0.2643, 0.5601, 0.2643, 0.0005922, 0.2643, 0.0, 0.2643, 0.5595, 0.253, 0.5601, 0.253, 0.0005922, 0.253, 0.0005922, 0.253, 0.5601, 0.2403, 0.5605, 0.2403, 0.001, 0.2403, 0.001, 0.2403, 0.5605, 0.2269, 0.5607, 0.2269, 0.001208, 0.2269, 0.001208, 0.2269, 0.5607, 0.2132, 0.5607, 0.2132, 0.001208, 0.2132, 0.001208, 0.2132, 0.5607, 0.1997, 0.5605, 0.1997, 0.001, 0.1997, 0.001, 0.1997, 0.5605, 0.1871, 0.5601, 0.1871, 0.0005922, 0.1871, 0.0, 0.1871, 0.5595, 0.1757, 0.5601, 0.1757, 0.0005922, 0.1757, 0.0005922, 0.1757, 0.5601, 0.163, 0.5605, 0.163, 0.001, 0.163, 0.001, 0.163, 0.5605, 0.1496, 0.5607, 0.1496, 0.001208, 0.1496, 0.001208, 0.1496, 0.5607, 0.1359, 0.5607, 0.1359, 0.001208, 0.1359, 0.001208, 0.1359, 0.5607, 0.1224, 0.5605, 0.1224, 0.001, 0.1224, 0.001, 0.1224, 0.5605, 0.1098, 0.5601, 0.1098, 0.0005922, 0.1098, 0.0005922, 0.1098, 0.5601, 0.09837, 0.5595, 0.09837, 0.0, 0.5748, 0.8693, 0.5647, 0.8592, 0.567, 0.8573, 0.5767, 0.867, 0.4214, 0.7656, 0.4071, 0.7656, 0.4074, 0.7626, 0.4211, 0.7626, 0.5512, 0.7918, 0.5567, 0.7786, 0.5594, 0.78, 0.5542, 0.7926, 0.6554, 0.7486, 0.6673, 0.7566, 0.6654, 0.7589, 0.654, 0.7513, 0.4071, 0.7656, 0.3931, 0.7629, 0.3939, 0.7599, 0.4074, 0.7626, 0.6774, 0.8592, 0.6673, 0.8693, 0.6654, 0.867, 0.6751, 0.8573, 0.3931, 0.7629, 0.3798, 0.7574, 0.3813, 0.7547, 0.3939, 0.7599, 0.5647, 0.8592, 0.5567, 0.8473, 0.5594, 0.8459, 0.567, 0.8573, 0.3798, 0.7574, 0.368, 0.7494, 0.3699, 0.7471, 0.3813, 0.7547, 0.5567, 0.7786, 0.5647, 0.7667, 0.567, 0.7686, 0.5594, 0.78, 0.3416, 0.6859, 0.3444, 0.6719, 0.3473, 0.6728, 0.3447, 0.6862, 0.6673, 0.7566, 0.6774, 0.7667, 0.6751, 0.7686, 0.6654, 0.7589, 0.368, 0.7494, 0.3578, 0.7393, 0.3602, 0.7374, 0.3699, 0.7471, 0.3444, 0.6719, 0.3499, 0.6587, 0.3526, 0.6601, 0.3473, 0.6728, 0.6673, 0.8693, 0.6554, 0.8773, 0.654, 0.8746, 0.6654, 0.867, 0.3578, 0.7393, 0.3499, 0.7274, 0.3526, 0.726, 0.3602, 0.7374, 0.3499, 0.6587, 0.3578, 0.6468, 0.3602, 0.6487, 0.3526, 0.6601, 0.5567, 0.8473, 0.5512, 0.8341, 0.5542, 0.8332, 0.5594, 0.8459, 0.3499, 0.7274, 0.3444, 0.7142, 0.3473, 0.7133, 0.3526, 0.726, 0.5647, 0.7667, 0.5748, 0.7566, 0.5767, 0.7589, 0.567, 0.7686, 0.3578, 0.6468, 0.368, 0.6367, 0.3699, 0.639, 0.3602, 0.6487, 0.6774, 0.7667, 0.6854, 0.7786, 0.6827, 0.78, 0.6751, 0.7686, 0.3444, 0.7142, 0.3416, 0.7002, 0.3447, 0.6999, 0.3473, 0.7133, 0.368, 0.6367, 0.3798, 0.6287, 0.3813, 0.6314, 0.3699, 0.639, 0.6554, 0.8773, 0.6422, 0.8827, 0.6413, 0.8798, 0.654, 0.8746, 0.3416, 0.7002, 0.3416, 0.6859, 0.3447, 0.6862, 0.3447, 0.6999, 0.3798, 0.6287, 0.3931, 0.6232, 0.3939, 0.6262, 0.3813, 0.6314, 0.5512, 0.8341, 0.5485, 0.8201, 0.5515, 0.8198, 0.5542, 0.8332, 0.5748, 0.7566, 0.5867, 0.7486, 0.5881, 0.7513, 0.5767, 0.7589, 0.3931, 0.6232, 0.4071, 0.6205, 0.4074, 0.6235, 0.3939, 0.6262, 0.6854, 0.7786, 0.6908, 0.7918, 0.6879, 0.7926, 0.6827, 0.78, 0.4071, 0.6205, 0.4214, 0.6205, 0.4211, 0.6235, 0.4074, 0.6235, 0.8815, 0.1166, 0.8626, 0.1166, 0.8626, 0.0, 0.8815, 0.0, 0.511, 0.3905, 0.494, 0.4019, 0.4905, 0.3954, 0.5063, 0.3848, 0.3456, 0.2801, 0.3534, 0.2612, 0.3599, 0.2647, 0.3527, 0.2822, 0.5445, 0.2801, 0.5485, 0.3, 0.5411, 0.3008, 0.5374, 0.2822, 0.5254, 0.3761, 0.511, 0.3905, 0.5063, 0.3848, 0.5197, 0.3715, 0.3416, 0.3, 0.3456, 0.2801, 0.3527, 0.2822, 0.349, 0.3008, 0.5367, 0.2612, 0.5445, 0.2801, 0.5374, 0.2822, 0.5302, 0.2647, 0.5367, 0.3592, 0.5254, 0.3761, 0.5197, 0.3715, 0.5302, 0.3557, 0.3416, 0.3204, 0.3416, 0.3, 0.349, 0.3008, 0.349, 0.3197, 0.5254, 0.2443, 0.5367, 0.2612, 0.5302, 0.2647, 0.5197, 0.249, 0.5445, 0.3404, 0.5367, 0.3592, 0.5302, 0.3557, 0.5374, 0.3382, 0.3456, 0.3404, 0.3416, 0.3204, 0.349, 0.3197, 0.3527, 0.3382, 0.511, 0.2299, 0.5254, 0.2443, 0.5197, 0.249, 0.5063, 0.2356, 0.5485, 0.3204, 0.5445, 0.3404, 0.5374, 0.3382, 0.5411, 0.3197, 0.3534, 0.3592, 0.3456, 0.3404, 0.3527, 0.3382, 0.3599, 0.3557, 0.494, 0.2186, 0.511, 0.2299, 0.5063, 0.2356, 0.4905, 0.2251, 0.5485, 0.3, 0.5485, 0.3204, 0.5411, 0.3197, 0.5411, 0.3008, 0.3647, 0.3761, 0.3534, 0.3592, 0.3599, 0.3557, 0.3704, 0.3715, 0.4752, 0.2108, 0.494, 0.2186, 0.4905, 0.2251, 0.4731, 0.2179, 0.3791, 0.3905, 0.3647, 0.3761, 0.3704, 0.3715, 0.3838, 0.3848, 0.4552, 0.2068, 0.4752, 0.2108, 0.4731, 0.2179, 0.4545, 0.2142, 0.3961, 0.4019, 0.3791, 0.3905, 0.3838, 0.3848, 0.3995, 0.3954, 0.4349, 0.2068, 0.4552, 0.2068, 0.4545, 0.2142, 0.4356, 0.2142, 0.4149, 0.4097, 0.3961, 0.4019, 0.3995, 0.3954, 0.417, 0.4026, 0.4149, 0.2108, 0.4349, 0.2068, 0.4356, 0.2142, 0.417, 0.2179, 0.4349, 0.4136, 0.4149, 0.4097, 0.417, 0.4026, 0.4356, 0.4063, 0.3961, 0.2186, 0.4149, 0.2108, 0.417, 0.2179, 0.3995, 0.2251, 0.4552, 0.4136, 0.4349, 0.4136, 0.4356, 0.4063, 0.4545, 0.4063, 0.3791, 0.2299, 0.3961, 0.2186, 0.3995, 0.2251, 0.3838, 0.2356, 0.4752, 0.4097, 0.4552, 0.4136, 0.4545, 0.4063, 0.4731, 0.4026, 0.3647, 0.2443, 0.3791, 0.2299, 0.3838, 0.2356, 0.3704, 0.249, 0.494, 0.4019, 0.4752, 0.4097, 0.4731, 0.4026, 0.4905, 0.3954, 0.5699, 0.4318, 0.5594, 0.4161, 0.5521, 0.3986, 0.5485, 0.38, 0.5485, 0.3611, 0.5521, 0.3425, 0.5594, 0.3251, 0.5699, 0.3093, 0.5833, 0.2959, 0.599, 0.2854, 0.6165, 0.2782, 0.6351, 0.2745, 0.654, 0.2745, 0.6725, 0.2782, 0.69, 0.2854, 0.7058, 0.2959, 0.7191, 0.3093, 0.7297, 0.3251, 0.7369, 0.3425, 0.7406, 0.3611, 0.7406, 0.38, 0.7369, 0.3986, 0.7297, 0.4161, 0.7191, 0.4318, 0.7058, 0.4452, 0.69, 0.4557, 0.6725, 0.4629, 0.654, 0.4666, 0.6351, 0.4666, 0.6165, 0.4629, 0.599, 0.4557, 0.5833, 0.4452, 0.9175, 0.2358, 0.9001, 0.2352, 0.9001, 0.1186, 0.9175, 0.1192, 0.9001, 0.1169, 0.8815, 0.1166, 0.8815, 0.0, 0.9001, 0.0002872, 0.4583, 0.8174, 0.4583, 0.8363, 0.3416, 0.8363, 0.3416, 0.8174, 0.9333, 0.2366, 0.9175, 0.2358, 0.9175, 0.1192, 0.9333, 0.12, 0.9175, 0.1175, 0.9001, 0.1169, 0.9001, 0.0002872, 0.9175, 0.0008507, 0.4586, 0.7989, 0.4583, 0.8174, 0.3416, 0.8174, 0.3419, 0.7989, 0.4599, 0.8881, 0.461, 0.9015, 0.3443, 0.9015, 0.3433, 0.8881, 0.9333, 0.1183, 0.9175, 0.1175, 0.9175, 0.0008507, 0.9333, 0.001669, 0.4591, 0.7814, 0.4586, 0.7989, 0.3419, 0.7989, 0.3425, 0.7814, 0.4591, 0.8724, 0.4599, 0.8881, 0.3433, 0.8881, 0.3425, 0.8724, 0.2308, 0.9507, 0.2133, 0.9513, 0.2133, 0.8346, 0.2308, 0.8341, 0.4599, 0.7656, 0.4591, 0.7814, 0.3425, 0.7814, 0.3433, 0.7656, 0.4586, 0.8549, 0.4591, 0.8724, 0.3425, 0.8724, 0.3419, 0.8549, 0.2493, 0.9504, 0.2308, 0.9507, 0.2308, 0.8341, 0.2493, 0.8338, 0.1159, 0.9513, 0.09837, 0.9519, 0.09837, 0.8353, 0.1159, 0.8347, 0.4583, 0.8363, 0.4586, 0.8549, 0.3419, 0.8549, 0.3416, 0.8363, 0.2682, 0.9504, 0.2493, 0.9504, 0.2493, 0.8338, 0.2682, 0.8338, 0.1344, 0.9511, 0.1159, 0.9513, 0.1159, 0.8347, 0.1344, 0.8344, 0.2868, 0.9507, 0.2682, 0.9504, 0.2682, 0.8338, 0.2868, 0.8341, 0.1533, 0.9511, 0.1344, 0.9511, 0.1344, 0.8344, 0.1533, 0.8344, 0.3043, 0.9513, 0.2868, 0.9507, 0.2868, 0.8341, 0.3043, 0.8346, 0.1719, 0.9513, 0.1533, 0.9511, 0.1533, 0.8344, 0.1719, 0.8347, 0.32, 0.9521, 0.3043, 0.9513, 0.3043, 0.8346, 0.32, 0.8355, 0.1894, 0.9519, 0.1719, 0.9513, 0.1719, 0.8347, 0.1894, 0.8353, 0.844, 0.2352, 0.8265, 0.2358, 0.8265, 0.1192, 0.844, 0.1186, 0.2051, 0.9527, 0.1894, 0.9519, 0.1894, 0.8353, 0.2051, 0.8361, 0.8626, 0.235, 0.844, 0.2352, 0.844, 0.1186, 0.8626, 0.1183, 0.844, 0.1169, 0.8265, 0.1175, 0.8265, 0.0008507, 0.844, 0.0002873, 0.8815, 0.235, 0.8626, 0.235, 0.8626, 0.1183, 0.8815, 0.1183, 0.8626, 0.1166, 0.844, 0.1169, 0.844, 0.0002873, 0.8626, 0.0, 0.9001, 0.2352, 0.8815, 0.235, 0.8815, 0.1183, 0.9001, 0.1186])
me_cylinder.materials.append(mat_flashlight_metal_material)
me_cylinder.materials.append(mat_flashlight_cone_material)
me_cylinder.use_remesh_fix_poles = True
me_cylinder.use_remesh_preserve_attributes = False
me_cylinder.update()

# ---- objects
ob_flashlight = bpy.data.objects.new('Flashlight', me_cylinder)

# ---- transforms, parenting, visibility, modifiers, constraints
ob_flashlight.location = (0.0, 0.0, 0.0)

# ---- collection membership
col_collection.objects.link(ob_flashlight)

# ---- scene / render settings (as saved in the file)
scene.frame_start = 1; scene.frame_end = 250; scene.frame_set(1)
scene.render.engine = 'CYCLES'
scene.cycles.sampling_pattern = 'TABULATED_SOBOL'
scene.cycles.use_light_tree = False
scene.view_settings.view_transform = 'Filmic'
bpy.context.view_layer.update()

# ---- added for rendering (the .blend has no active camera and no usable light): camera, sun
cam_auto = bpy.data.cameras.new('AutoCamera')
cam_auto.lens = 50.0
cam_auto.sensor_width = 36.0
cam_auto.clip_end = 1000.0
ob_auto_camera = bpy.data.objects.new('AutoCamera', cam_auto)
scene.collection.objects.link(ob_auto_camera)
ob_auto_camera.location = (0.185045, -0.222054, 0.18323)
ob_auto_camera.rotation_euler = (1.09748, -7.21219e-08, 0.694738)
scene.camera = ob_auto_camera
light_auto_sun = bpy.data.lights.new('AutoSun', 'SUN')
light_auto_sun.energy = 3.0
light_auto_sun.angle = 0.0523599
ob_auto_sun = bpy.data.objects.new('AutoSun', light_auto_sun)
scene.collection.objects.link(ob_auto_sun)
ob_auto_sun.rotation_euler = (0.872665, 0.174533, 0.523599)
bpy.context.view_layer.update()
